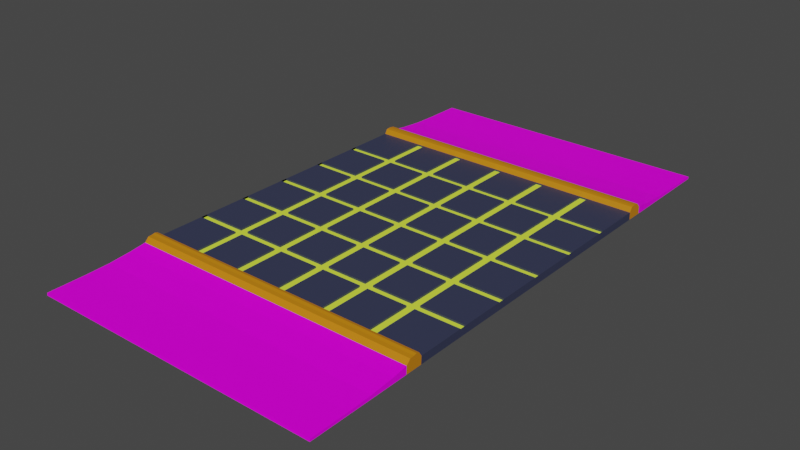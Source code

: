 # Source: EstradaPalha_o.blend  (saved by Blender 2.92.15; exported with 4.5.12 LTS)
import bpy
from mathutils import Matrix  # noqa: F401  (used for matrix-valued properties, if any)

bpy.ops.wm.read_factory_settings(use_empty=True)
scene = bpy.context.scene
scene.name = 'Scene'

# ---- collections
col_collection = bpy.data.collections.new('Collection'); scene.collection.children.link(col_collection)

# ---- images (referenced by path relative to the original .blend; pixels are not part of the script)
import os
ASSET_DIR = os.environ.get("B2B_ASSET_DIR", "")  # directory of the original .blend (textures are referenced by path, not embedded)
HERE = os.path.dirname(os.path.abspath(__file__))  # packed textures are extracted next to this script under _unpacked/

def load_image(name, relpath, width, height, colorspace="sRGB"):
    """Load a texture the original file referenced (path relative to the .blend, or extracted next to this script)."""
    p = next((c for c in (os.path.join(HERE, relpath), os.path.join(ASSET_DIR, relpath)) if relpath and os.path.exists(c)), "")
    if p:
        img = bpy.data.images.load(p, check_existing=True)
        img.name = name
    else:  # same state as the original file: an image datablock whose file is absent (Cycles renders it pink)
        img = bpy.data.images.new(name, width, height)
        img.source = "FILE"
        img.filepath = "//" + (relpath or name)
    img.colorspace_settings.name = colorspace
    return img
img_gramapalha_o_jpg = load_image('gramapalhaço.jpg', 'gramapalhaço.jpg', 1024, 1024, 'sRGB')

# ---- materials (node trees are filled in below, after node groups)
mat_grama = bpy.data.materials.new('Grama')
mat_grama.use_transparent_shadow = False
mat_cal_adatopo = bpy.data.materials.new('CalçadaTopo')
mat_cal_adatopo.use_transparent_shadow = False
mat_materiais = bpy.data.materials.new('Materiais')
mat_materiais.use_transparent_shadow = False
mat_materiais_002 = bpy.data.materials.new('Materiais.002')
mat_materiais_002.use_transparent_shadow = False

# ---- material node trees
mat_grama.use_nodes = True; mat_grama.node_tree.nodes.clear()
_N = mat_grama.node_tree.nodes; _L = mat_grama.node_tree.links
n0 = _N.new('ShaderNodeBsdfPrincipled'); n0.name = 'Principled BSDF'; n0.location = (-7, 371)
n0.distribution = 'GGX'
n0.subsurface_method = 'BURLEY'
n0.inputs[3].default_value = 1.45
n0.inputs[13].default_value = 0.09545
n0.inputs[20].default_value = 0.1755
n0.inputs[27].default_value = (0.0, 0.0, 0.0, 1.0)
n0.inputs[28].default_value = 1.0
n1 = _N.new('ShaderNodeOutputMaterial'); n1.name = 'Material Output'; n1.location = (306, 379)
n2 = _N.new('ShaderNodeTexImage'); n2.name = 'Textura de imagem'; n2.location = (-362, 358)
n2.image = img_gramapalha_o_jpg
n2.projection = 'BOX'
n2.interpolation = 'Cubic'
_L.new(n0.outputs[0], n1.inputs[0])
_L.new(n2.outputs[0], n0.inputs[0])
n1.is_active_output = True
mat_cal_adatopo.use_nodes = True; mat_cal_adatopo.node_tree.nodes.clear()
_N = mat_cal_adatopo.node_tree.nodes; _L = mat_cal_adatopo.node_tree.links
n0 = _N.new('ShaderNodeOutputMaterial'); n0.name = 'Material Output'; n0.location = (300, 300)
n1 = _N.new('ShaderNodeBsdfPrincipled'); n1.name = 'Principled BSDF'; n1.location = (10, 300)
n1.distribution = 'GGX'
n1.subsurface_method = 'BURLEY'
n1.inputs[0].default_value = (0.601, 0.2149, 0.002894, 1.0)
n1.inputs[3].default_value = 1.45
n1.inputs[27].default_value = (0.0, 0.0, 0.0, 1.0)
n1.inputs[28].default_value = 1.0
_L.new(n1.outputs[0], n0.inputs[0])
n0.is_active_output = True
mat_materiais.use_nodes = True; mat_materiais.node_tree.nodes.clear()
_N = mat_materiais.node_tree.nodes; _L = mat_materiais.node_tree.links
n0 = _N.new('ShaderNodeBsdfPrincipled'); n0.name = 'Principled BSDF'; n0.location = (10, 300)
n0.distribution = 'GGX'
n0.subsurface_method = 'BURLEY'
n0.inputs[0].default_value = (0.03535, 0.04116, 0.08511, 1.0)
n0.inputs[3].default_value = 1.45
n0.inputs[27].default_value = (0.0, 0.0, 0.0, 1.0)
n0.inputs[28].default_value = 1.0
n1 = _N.new('ShaderNodeOutputMaterial'); n1.name = 'Material Output'; n1.location = (300, 300)
_L.new(n0.outputs[0], n1.inputs[0])
n1.is_active_output = True
mat_materiais_002.use_nodes = True; mat_materiais_002.node_tree.nodes.clear()
_N = mat_materiais_002.node_tree.nodes; _L = mat_materiais_002.node_tree.links
n0 = _N.new('ShaderNodeBsdfPrincipled'); n0.name = 'Principled BSDF'; n0.location = (10, 300)
n0.distribution = 'GGX'
n0.subsurface_method = 'BURLEY'
n0.inputs[0].default_value = (0.8035, 1.0, 0.05877, 1.0)
n0.inputs[3].default_value = 1.45
n0.inputs[27].default_value = (0.0, 0.0, 0.0, 1.0)
n0.inputs[28].default_value = 1.0
n1 = _N.new('ShaderNodeOutputMaterial'); n1.name = 'Material Output'; n1.location = (300, 300)
_L.new(n0.outputs[0], n1.inputs[0])
n1.is_active_output = True

# ---- world
world_world = bpy.data.worlds.new('World'); scene.world = world_world
world_world.use_nodes = True; world_world.node_tree.nodes.clear()
_N = world_world.node_tree.nodes; _L = world_world.node_tree.links
n0 = _N.new('ShaderNodeOutputWorld'); n0.name = 'World Output'; n0.location = (300, 300)
n1 = _N.new('ShaderNodeBackground'); n1.name = 'Background'; n1.location = (10, 300)
n1.inputs[0].default_value = (0.05088, 0.05088, 0.05088, 1.0)
_L.new(n1.outputs[0], n0.inputs[0])
n0.is_active_output = True
world_world.color = (0.05088, 0.05088, 0.05088)
world_world.use_sun_shadow = False
world_world.sun_shadow_jitter_overblur = 0.0

# ---- meshes
me_cube_002 = bpy.data.meshes.new('Cube.002')
me_cube_002.from_pydata([(-9.59, -9.693, 1.0), (1.0, -9.681, 0.6025), (-9.59, -9.681, 0.6025), (1.0, -9.693, 1.0), (-9.59, -5.487, 1.0), (1.0, -5.487, 1.0), (-9.59, -5.801, 1.0), (-9.59, -6.642, 1.0), (-9.59, -7.483, 1.0), (-9.59, -8.324, 1.0), (1.0, -8.324, 1.0), (1.0, -7.483, 1.0), (1.0, -6.642, 1.0), (1.0, -5.801, 1.0), (1.0, -6.629, 0.07968), (1.0, -7.47, 0.4307), (1.0, -8.312, 0.5511), (-9.59, -8.312, 0.5511), (-9.59, -7.47, 0.4307), (-9.59, -6.629, 0.07968), (-9.59, -5.69, 1.0), (-9.59, -6.099, 1.0), (-9.59, -6.086, -0.2787), (1.0, -6.086, -0.2787), (1.0, -5.69, 1.0), (1.0, -6.099, 1.0), (-9.59, -5.589, 1.0), (1.0, -5.589, 1.0), (-9.59, -5.95, 1.0), (1.0, -5.95, 1.0), (-9.59, 9.693, 1.0), (1.0, 9.681, 0.6025), (-9.59, 9.681, 0.6025), (1.0, 9.693, 1.0), (-9.59, 5.487, 1.0), (1.0, 5.487, 1.0), (-9.59, 5.801, 1.0), (-9.59, 6.642, 1.0), (-9.59, 7.483, 1.0), (-9.59, 8.324, 1.0), (1.0, 8.324, 1.0), (1.0, 7.483, 1.0), (1.0, 6.642, 1.0), (1.0, 5.801, 1.0), (1.0, 6.629, 0.07968), (1.0, 7.47, 0.4307), (1.0, 8.312, 0.5511), (-9.59, 8.312, 0.5511), (-9.59, 7.47, 0.4307), (-9.59, 6.629, 0.07968), (-9.59, 5.69, 1.0), (-9.59, 6.099, 1.0), (-9.59, 6.086, -0.2787), (1.0, 6.086, -0.2787), (1.0, 5.69, 1.0), (1.0, 6.099, 1.0), (-9.59, 5.589, 1.0), (1.0, 5.589, 1.0), (-9.59, 5.95, 1.0), (1.0, 5.95, 1.0)], [], [(0, 2, 1, 3), (6, 13, 24, 20), (2, 0, 9, 17), (17, 9, 8, 18), (18, 8, 7, 19), (3, 1, 16, 10), (10, 16, 15, 11), (11, 15, 14, 12), (1, 2, 17, 16), (16, 17, 18, 15), (15, 18, 19, 14), (0, 3, 10, 9), (9, 10, 11, 8), (8, 11, 12, 7), (28, 29, 13, 6), (7, 12, 25, 21), (19, 7, 21, 22), (14, 19, 22, 23), (26, 27, 5, 4), (12, 14, 23, 25), (20, 24, 27, 26), (21, 25, 29, 28), (30, 33, 31, 32), (36, 50, 54, 43), (32, 47, 39, 30), (47, 48, 38, 39), (48, 49, 37, 38), (33, 40, 46, 31), (40, 41, 45, 46), (41, 42, 44, 45), (31, 46, 47, 32), (46, 45, 48, 47), (45, 44, 49, 48), (30, 39, 40, 33), (39, 38, 41, 40), (38, 37, 42, 41), (58, 36, 43, 59), (37, 51, 55, 42), (49, 52, 51, 37), (44, 53, 52, 49), (56, 34, 35, 57), (42, 55, 53, 44), (50, 56, 57, 54), (51, 58, 59, 55)])
_uv = me_cube_002.uv_layers.new(name='UVMap')
_uv.uv.foreach_set('vector', [0.2815, 0.5134, 0.2815, 0.4929, 0.8278, 0.4929, 0.8278, 0.5134, 0.2751, 0.2008, 0.8213, 0.2008, 0.8213, 0.2065, 0.2751, 0.2065, 0.0006624, 0.4938, 0.0, 0.5143, 0.07061, 0.5143, 0.07127, 0.4912, 0.07127, 0.4912, 0.07061, 0.5143, 0.114, 0.5143, 0.1147, 0.4849, 0.1147, 0.4849, 0.114, 0.5143, 0.1574, 0.5143, 0.1581, 0.4668, 0.5427, 0.2348, 0.5344, 0.2347, 0.4509, 0.01689, 0.5745, 0.0001005, 0.625, 0.5186, 0.375, 0.5186, 0.375, 0.5186, 0.625, 0.5186, 0.625, 0.5186, 0.375, 0.5186, 0.375, 0.5186, 0.625, 0.5186, 0.8213, 0.0006624, 0.2751, 0.0006624, 0.2751, 0.07127, 0.8213, 0.07127, 0.8213, 0.07127, 0.2751, 0.07127, 0.2751, 0.1147, 0.8213, 0.1147, 0.8213, 0.1147, 0.2751, 0.1147, 0.2751, 0.1581, 0.8213, 0.1581, 0.2815, -0.005512, 0.8278, -0.005512, 0.8278, 0.0651, 0.2815, 0.0651, 0.2751, 0.07061, 0.8213, 0.07061, 0.8213, 0.114, 0.2751, 0.114, 0.2751, 0.114, 0.8213, 0.114, 0.8213, 0.1574, 0.2751, 0.1574, 0.2751, 0.1931, 0.8213, 0.1931, 0.8213, 0.2008, 0.2751, 0.2008, 0.2751, 0.1574, 0.8213, 0.1574, 0.8213, 0.1854, 0.2751, 0.1854, 0.1581, 0.4668, 0.1574, 0.5143, 0.1854, 0.5143, 0.1861, 0.4483, 0.8213, 0.1581, 0.2751, 0.1581, 0.2751, 0.1861, 0.8213, 0.1861, 0.2751, 0.2117, 0.8213, 0.2117, 0.8213, 0.217, 0.2751, 0.217, 0.1574, 0.5143, 0.1581, 0.4668, 0.1861, 0.4483, 0.1854, 0.5143, 0.2751, 0.2065, 0.8213, 0.2065, 0.8213, 0.2117, 0.2751, 0.2117, 0.2751, 0.1854, 0.8213, 0.1854, 0.8213, 0.1931, 0.2751, 0.1931, 0.625, 0.2314, 0.625, 0.5186, 0.375, 0.5186, 0.375, 0.2314, 0.2751, 0.7992, 0.2751, 0.7935, 0.8213, 0.7935, 0.8213, 0.7992, 0.9993, 0.4938, 0.9287, 0.4912, 0.9294, 0.5143, 1.0, 0.5143, 0.9287, 0.4912, 0.8853, 0.4849, 0.886, 0.5143, 0.9294, 0.5143, 0.8853, 0.4849, 0.8419, 0.4668, 0.8426, 0.5143, 0.886, 0.5143, 0.625, 0.5186, 0.625, 0.5186, 0.375, 0.5186, 0.375, 0.5186, 0.625, 0.5186, 0.625, 0.5186, 0.375, 0.5186, 0.375, 0.5186, 0.625, 0.5186, 0.625, 0.5186, 0.375, 0.5186, 0.375, 0.5186, 0.8213, 0.9993, 0.8213, 0.9287, 0.2751, 0.9287, 0.2751, 0.9993, 0.8213, 0.9287, 0.8213, 0.8853, 0.2751, 0.8853, 0.2751, 0.9287, 0.8213, 0.8853, 0.8213, 0.8419, 0.2751, 0.8419, 0.2751, 0.8853, 0.2815, 0.9945, 0.2815, 0.9239, 0.8278, 0.9239, 0.8278, 0.9945, 0.2751, 0.9294, 0.2751, 0.886, 0.8213, 0.886, 0.8213, 0.9294, 0.2751, 0.886, 0.2751, 0.8426, 0.8213, 0.8426, 0.8213, 0.886, 0.2751, 0.8069, 0.2751, 0.7992, 0.8213, 0.7992, 0.8213, 0.8069, 0.2751, 0.8426, 0.2751, 0.8146, 0.8213, 0.8146, 0.8213, 0.8426, 0.8419, 0.4668, 0.8139, 0.4483, 0.8146, 0.5143, 0.8426, 0.5143, 0.8213, 0.8419, 0.8213, 0.8139, 0.2751, 0.8139, 0.2751, 0.8419, 0.2751, 0.7883, 0.2751, 0.783, 0.8213, 0.783, 0.8213, 0.7883, 0.8426, 0.5143, 0.8146, 0.5143, 0.8139, 0.4483, 0.8419, 0.4668, 0.2751, 0.7935, 0.2751, 0.7883, 0.8213, 0.7883, 0.8213, 0.7935, 0.2751, 0.8146, 0.2751, 0.8069, 0.8213, 0.8069, 0.8213, 0.8146])
me_cube_002.materials.append(mat_grama)
me_cube_002.use_remesh_preserve_volume = False
me_cube_002.use_remesh_preserve_attributes = False
me_cube_002.use_mirror_vertex_groups = False
me_cube_002.update()
me_cube_004 = bpy.data.meshes.new('Cube.004')
me_cube_004.from_pydata([(-9.59, -5.487, 1.0), (1.0, -5.487, 1.0), (1.0, -5.474, -0.2787), (-9.59, -5.474, -0.2787), (-9.59, -5.801, 1.0), (1.0, -5.801, 1.0), (1.0, -5.788, -1.054), (-9.59, -5.788, -1.054), (-9.59, -5.69, 1.0), (-9.59, -6.099, 1.0), (-9.59, -5.677, -1.161), (-9.59, -6.086, -0.2787), (1.0, -5.677, -1.161), (1.0, -6.086, -0.2787), (1.0, -5.69, 1.0), (1.0, -6.099, 1.0), (-9.59, -5.589, 1.0), (-9.59, -5.576, -1.054), (1.0, -5.576, -1.054), (1.0, -5.589, 1.0), (-9.59, -5.95, 1.0), (1.0, -5.95, 1.0), (1.0, -5.937, -1.008), (-9.59, -5.937, -1.008), (-9.59, 5.487, 1.0), (1.0, 5.487, 1.0), (1.0, 5.474, -0.2787), (-9.59, 5.474, -0.2787), (-9.59, 5.801, 1.0), (1.0, 5.801, 1.0), (1.0, 5.788, -1.107), (-9.59, 5.788, -1.107), (-9.59, 5.69, 1.0), (-9.59, 6.099, 1.0), (-9.59, 5.677, -1.108), (-9.59, 6.086, -0.2787), (1.0, 5.677, -1.108), (1.0, 6.086, -0.2787), (1.0, 5.69, 1.0), (1.0, 6.099, 1.0), (-9.59, 5.589, 1.0), (-9.59, 5.576, -1.054), (1.0, 5.576, -1.054), (1.0, 5.589, 1.0), (-9.59, 5.95, 1.0), (1.0, 5.95, 1.0), (1.0, 5.937, -1.008), (-9.59, 5.937, -1.008)], [], [(6, 7, 10, 12), (5, 6, 12, 14), (7, 4, 8, 10), (23, 20, 4, 7), (21, 22, 6, 5), (22, 23, 7, 6), (17, 16, 0, 3), (18, 17, 3, 2), (19, 18, 2, 1), (14, 12, 18, 19), (12, 10, 17, 18), (10, 8, 16, 17), (13, 11, 23, 22), (15, 13, 22, 21), (11, 9, 20, 23), (30, 36, 34, 31), (29, 38, 36, 30), (31, 34, 32, 28), (47, 31, 28, 44), (45, 29, 30, 46), (46, 30, 31, 47), (41, 27, 24, 40), (42, 26, 27, 41), (43, 25, 26, 42), (38, 43, 42, 36), (36, 42, 41, 34), (34, 41, 40, 32), (37, 46, 47, 35), (39, 45, 46, 37), (35, 47, 44, 33)])
_uv = me_cube_004.uv_layers.new(name='UVMap')
_uv.uv.foreach_set('vector', [0.375, 0.5186, 0.375, 0.2314, 0.375, 0.2314, 0.375, 0.5186, 0.625, 0.5186, 0.375, 0.5186, 0.375, 0.5186, 0.625, 0.5186, 0.375, 0.2314, 0.625, 0.2314, 0.625, 0.2314, 0.375, 0.2314, 0.375, 0.2314, 0.625, 0.2314, 0.625, 0.2314, 0.375, 0.2314, 0.625, 0.5186, 0.375, 0.5186, 0.375, 0.5186, 0.625, 0.5186, 0.375, 0.5186, 0.375, 0.2314, 0.375, 0.2314, 0.375, 0.5186, 0.375, 0.2314, 0.625, 0.2314, 0.625, 0.2314, 0.375, 0.2314, 0.375, 0.5186, 0.375, 0.2314, 0.375, 0.2314, 0.375, 0.5186, 0.625, 0.5186, 0.375, 0.5186, 0.375, 0.5186, 0.625, 0.5186, 0.625, 0.5186, 0.375, 0.5186, 0.375, 0.5186, 0.625, 0.5186, 0.375, 0.5186, 0.375, 0.2314, 0.375, 0.2314, 0.375, 0.5186, 0.375, 0.2314, 0.625, 0.2314, 0.625, 0.2314, 0.375, 0.2314, 0.375, 0.5186, 0.375, 0.2314, 0.375, 0.2314, 0.375, 0.5186, 0.625, 0.5186, 0.375, 0.5186, 0.375, 0.5186, 0.625, 0.5186, 0.375, 0.2314, 0.625, 0.2314, 0.625, 0.2314, 0.375, 0.2314, 0.375, 0.5186, 0.375, 0.5186, 0.375, 0.2314, 0.375, 0.2314, 0.625, 0.5186, 0.625, 0.5186, 0.375, 0.5186, 0.375, 0.5186, 0.375, 0.2314, 0.375, 0.2314, 0.625, 0.2314, 0.625, 0.2314, 0.375, 0.2314, 0.375, 0.2314, 0.625, 0.2314, 0.625, 0.2314, 0.625, 0.5186, 0.625, 0.5186, 0.375, 0.5186, 0.375, 0.5186, 0.375, 0.5186, 0.375, 0.5186, 0.375, 0.2314, 0.375, 0.2314, 0.375, 0.2314, 0.375, 0.2314, 0.625, 0.2314, 0.625, 0.2314, 0.375, 0.5186, 0.375, 0.5186, 0.375, 0.2314, 0.375, 0.2314, 0.625, 0.5186, 0.625, 0.5186, 0.375, 0.5186, 0.375, 0.5186, 0.625, 0.5186, 0.625, 0.5186, 0.375, 0.5186, 0.375, 0.5186, 0.375, 0.5186, 0.375, 0.5186, 0.375, 0.2314, 0.375, 0.2314, 0.375, 0.2314, 0.375, 0.2314, 0.625, 0.2314, 0.625, 0.2314, 0.375, 0.5186, 0.375, 0.5186, 0.375, 0.2314, 0.375, 0.2314, 0.625, 0.5186, 0.625, 0.5186, 0.375, 0.5186, 0.375, 0.5186, 0.375, 0.2314, 0.375, 0.2314, 0.625, 0.2314, 0.625, 0.2314])
me_cube_004.materials.append(mat_cal_adatopo)
me_cube_004.use_remesh_preserve_volume = False
me_cube_004.use_remesh_preserve_attributes = False
me_cube_004.use_mirror_vertex_groups = False
me_cube_004.update()
me_cube_005 = bpy.data.meshes.new('Cube.005')
me_cube_005.from_pydata([(-9.59, -5.487, 1.0), (1.0, -5.487, 1.0), (1.0, -5.474, -0.2787), (-9.59, -5.474, -0.2787), (-9.59, 5.487, 1.0), (1.0, 5.487, 1.0), (1.0, 5.474, -0.2787), (-9.59, 5.474, -0.2787), (1.0, 3.658, 1.0), (1.0, 1.829, 1.0), (1.0, 0.0, 1.0), (1.0, -1.829, 1.0), (1.0, -3.658, 1.0), (-9.59, 3.658, 1.0), (-9.59, 1.829, 1.0), (-9.59, 0.0, 1.0), (-9.59, -1.829, 1.0), (-9.59, -3.658, 1.0), (-9.59, 3.65, 0.02753), (-9.59, 1.825, 0.02753), (-9.59, 0.0, 0.02753), (-9.59, -1.825, 0.02753), (-9.59, -3.65, 0.02753), (-0.765, -5.474, -0.2787), (-2.53, -5.474, -0.2787), (-4.295, -5.474, -0.2787), (-6.06, -5.474, -0.2787), (-7.825, -5.474, -0.2787), (-0.765, 5.474, -0.2787), (-2.53, 5.474, -0.2787), (-4.295, 5.474, -0.2787), (-6.06, 5.474, -0.2787), (-7.825, 5.474, -0.2787), (-9.59, 3.77, 0.02753), (-9.59, 3.529, 0.02753), (-9.59, 1.704, 0.02753), (-9.59, 1.946, 0.02753), (-9.59, -0.1207, 0.02753), (-9.59, 0.1207, 0.02753), (-9.59, -1.946, 0.02753), (-9.59, -1.704, 0.02753), (-9.59, -3.77, 0.02753), (-9.59, -3.529, 0.02753), (-9.59, 3.779, 1.0), (-9.59, 3.537, 1.0), (-9.59, 1.708, 1.0), (-9.59, 1.95, 1.0), (-9.59, -0.121, 1.0), (-6.207, -1.946, 0.02753), (-9.59, 0.121, 1.0), (-9.59, -1.95, 1.0), (-5.913, -1.946, -0.2787), (-9.59, -1.708, 1.0), (-9.59, -3.779, 1.0), (-9.59, -3.537, 1.0), (1.0, 3.779, 1.0), (1.0, 3.537, 1.0), (1.0, 3.77, 0.02753), (1.0, 3.529, 0.02753), (1.0, 1.708, 1.0), (-7.678, -1.946, 0.02753), (1.0, 1.95, 1.0), (1.0, 1.704, 0.02753), (1.0, 1.946, 0.02753), (1.0, -0.121, 1.0), (-7.972, -1.946, 0.02753), (1.0, 0.121, 1.0), (1.0, -0.1207, 0.02753), (1.0, 0.1207, 0.02753), (1.0, -1.95, 1.0), (1.0, -1.708, 1.0), (1.0, -1.946, 0.02753), (1.0, -1.704, 0.02753), (1.0, -3.779, 1.0), (1.0, -3.537, 1.0), (1.0, -3.77, 0.02753), (1.0, -3.529, 0.02753), (-4.148, -1.946, -0.2787), (-4.442, -1.946, -0.2787), (-2.383, -1.946, -0.2787), (-2.677, -1.946, -0.2787), (-0.618, -1.946, -0.2787), (-0.9121, -1.946, -0.2787), (-7.972, -0.1207, -0.2787), (-7.678, -0.1207, -0.2787), (-5.913, -0.1207, -0.2787), (-6.207, -0.1207, -0.2787), (-4.148, -0.1207, -0.2787), (-4.442, -0.1207, -0.2787), (-2.383, -0.1207, -0.2787), (-2.677, -0.1207, -0.2787), (-0.618, -0.1207, -0.2787), (-0.9121, -0.1207, -0.2787), (-7.972, 1.704, -0.2787), (-7.678, 1.704, -0.2787), (-5.913, 1.704, -0.2787), (-6.207, 1.704, -0.2787), (-4.148, 1.704, -0.2787), (-4.442, 1.704, -0.2787), (-2.383, 1.704, -0.2787), (-2.677, 1.704, -0.2787), (-0.618, 1.704, -0.2787), (-0.9121, 1.704, -0.2787), (-7.972, 3.529, -0.2787), (-7.678, 3.529, -0.2787), (-5.913, 3.529, -0.2787), (-6.207, 3.529, -0.2787), (-4.148, 3.529, -0.2787), (-4.442, 3.529, -0.2787), (-2.383, 3.529, -0.2787), (-2.677, 3.529, -0.2787), (-0.618, 3.529, -0.2787), (-0.9121, 3.529, -0.2787), (-7.678, 3.77, -0.2787), (-7.972, 3.77, -0.2787), (-5.913, 3.77, -0.2787), (-6.207, 3.77, -0.2787), (-4.148, 3.77, -0.2787), (-4.442, 3.77, -0.2787), (-2.383, 3.77, -0.2787), (-2.677, 3.77, -0.2787), (-0.618, 3.77, -0.2787), (-0.9121, 3.77, -0.2787), (-7.972, -3.77, -0.2787), (-7.678, -3.77, -0.2787), (-5.913, -3.77, -0.2787), (-6.207, -3.77, -0.2787), (-4.148, -3.77, -0.2787), (-4.442, -3.77, -0.2787), (-2.383, -3.77, -0.2787), (-2.677, -3.77, -0.2787), (-0.618, -3.77, -0.2787), (-0.9121, -3.77, -0.2787), (-7.972, 5.474, -0.2787), (-7.678, 5.474, -0.2787), (-7.678, 1.946, -0.2787), (-7.972, 1.946, -0.2787), (-7.678, 0.1207, -0.2787), (-7.972, 0.1207, -0.2787), (-7.678, -1.704, -0.2787), (-7.972, -1.704, -0.2787), (-7.678, -3.529, -0.2787), (-7.972, -3.529, -0.2787), (-7.972, -5.474, -0.2787), (-7.678, -5.474, -0.2787), (-0.618, 5.474, -0.2787), (-0.9121, 5.474, -0.2787), (-0.618, 1.946, -0.2787), (-0.9121, 1.946, -0.2787), (-2.677, 5.474, -0.2787), (-2.383, 5.474, -0.2787), (-2.677, 1.946, -0.2787), (-2.383, 1.946, -0.2787), (-4.442, 5.474, -0.2787), (-4.148, 5.474, -0.2787), (-4.442, 1.946, -0.2787), (-4.148, 1.946, -0.2787), (-6.207, 5.474, -0.2787), (-5.913, 5.474, -0.2787), (-6.207, 1.946, -0.2787), (-5.913, 1.946, -0.2787), (-0.618, 0.1207, -0.2787), (-0.9121, 0.1207, -0.2787), (-2.677, 0.1207, -0.2787), (-2.383, 0.1207, -0.2787), (-4.442, 0.1207, -0.2787), (-4.148, 0.1207, -0.2787), (-6.207, 0.1207, -0.2787), (-5.913, 0.1207, -0.2787), (-0.618, -1.704, -0.2787), (-0.9121, -1.704, -0.2787), (-2.677, -1.704, -0.2787), (-2.383, -1.704, -0.2787), (-4.442, -1.704, -0.2787), (-4.148, -1.704, -0.2787), (-6.207, -1.704, -0.2787), (-5.913, -1.704, -0.2787), (-0.618, -3.529, -0.2787), (-0.9121, -3.529, -0.2787), (-2.677, -3.529, -0.2787), (-2.383, -3.529, -0.2787), (-4.442, -3.529, -0.2787), (-4.148, -3.529, -0.2787), (-6.207, -3.529, -0.2787), (-5.913, -3.529, -0.2787), (-0.618, -5.474, -0.2787), (-0.9121, -5.474, -0.2787), (-2.677, -5.474, -0.2787), (-2.383, -5.474, -0.2787), (-4.442, -5.474, -0.2787), (-4.148, -5.474, -0.2787), (-6.207, -5.474, -0.2787), (-5.913, -5.474, -0.2787), (-7.825, -5.474, 0.02753), (-7.972, -5.474, 0.02753), (-7.825, 5.474, 0.02753), (-7.972, 5.474, 0.02753), (1.0, 3.65, -0.2787), (1.0, 3.77, -0.2787), (-9.59, -3.65, -0.2787), (-9.59, -3.77, -0.2787), (1.0, -3.77, -0.2787), (1.0, -3.65, -0.2787), (1.0, -1.946, -0.2787), (1.0, -1.825, -0.2787), (1.0, -0.1207, -0.2787), (1.0, 0.0, -0.2787), (1.0, 1.704, -0.2787), (1.0, 1.825, -0.2787), (1.0, 3.529, -0.2787), (-9.59, 3.77, -0.2787), (-9.59, 3.65, -0.2787), (-9.59, 3.529, -0.2787), (-9.59, 1.825, -0.2787), (-9.59, 1.704, -0.2787), (-9.59, 0.0, -0.2787), (-9.59, -0.1207, -0.2787), (-9.59, -1.825, -0.2787), (-9.59, -1.946, -0.2787), (-7.678, -1.946, -0.2787), (-6.207, -1.946, -0.2787), (-0.618, -5.474, 0.02753), (-0.765, -5.474, 0.02753), (-0.9121, -5.474, 0.02753), (-2.53, -5.474, 0.02753), (-2.677, -5.474, 0.02753), (-4.295, -5.474, 0.02753), (-4.442, -5.474, 0.02753), (-7.678, -5.474, 0.02753), (-0.618, 5.474, 0.02753), (-0.765, 5.474, 0.02753), (-0.9121, 5.474, 0.02753), (-2.53, 5.474, 0.02753), (-2.677, 5.474, 0.02753), (-4.295, 5.474, 0.02753), (-4.442, 5.474, 0.02753), (-7.678, 5.474, 0.02753), (-9.59, 1.946, -0.2787), (-9.59, 0.1207, -0.2787), (-9.59, -1.704, -0.2787), (-9.59, -3.529, -0.2787), (-7.972, -1.946, -0.2787), (1.0, 1.946, -0.2787), (1.0, 0.1207, -0.2787), (1.0, -1.704, -0.2787), (1.0, -3.529, -0.2787), (-5.913, -1.946, 0.02753), (-4.442, -1.946, 0.02753), (-4.148, -1.946, 0.02753), (-2.677, -1.946, 0.02753), (-0.618, -1.946, 0.02753), (-2.383, -1.946, 0.02753), (-0.9121, -1.946, 0.02753), (-7.972, -0.1207, 0.02753), (-7.678, -0.1207, 0.02753), (-6.207, -0.1207, 0.02753), (-5.913, -0.1207, 0.02753), (-4.442, -0.1207, 0.02753), (-4.148, -0.1207, 0.02753), (-2.677, -0.1207, 0.02753), (-0.618, -0.1207, 0.02753), (-2.383, -0.1207, 0.02753), (-0.9121, -0.1207, 0.02753), (-7.972, 1.704, 0.02753), (-7.678, 1.704, 0.02753), (-6.207, 1.704, 0.02753), (-5.913, 1.704, 0.02753), (-4.442, 1.704, 0.02753), (-4.148, 1.704, 0.02753), (-2.677, 1.704, 0.02753), (-0.618, 1.704, 0.02753), (-2.383, 1.704, 0.02753), (-0.9121, 1.704, 0.02753), (-7.972, 3.529, 0.02753), (-7.678, 3.529, 0.02753), (-6.207, 3.529, 0.02753), (-5.913, 3.529, 0.02753), (-4.442, 3.529, 0.02753), (-4.148, 3.529, 0.02753), (-2.677, 3.529, 0.02753), (-0.618, 3.529, 0.02753), (-2.383, 3.529, 0.02753), (-0.9121, 3.529, 0.02753), (-7.972, 3.77, 0.02753), (-7.678, 3.77, 0.02753), (-6.207, 3.77, 0.02753), (-5.913, 3.77, 0.02753), (-4.442, 3.77, 0.02753), (-4.148, 3.77, 0.02753), (-2.677, 3.77, 0.02753), (-0.618, 3.77, 0.02753), (-2.383, 3.77, 0.02753), (-0.9121, 3.77, 0.02753), (-7.972, -3.77, 0.02753), (-7.678, -3.77, 0.02753), (-6.207, -3.77, 0.02753), (-5.913, -3.77, 0.02753), (-4.442, -3.77, 0.02753), (-4.148, -3.77, 0.02753), (-2.677, -3.77, 0.02753), (-0.618, -3.77, 0.02753), (-2.383, -3.77, 0.02753), (-0.9121, -3.77, 0.02753), (-6.06, 5.474, 0.02753), (-6.207, 5.474, 0.02753), (-7.972, 1.946, 0.02753), (-7.972, 0.1207, 0.02753), (-7.972, -1.704, 0.02753), (-7.972, -3.529, 0.02753), (-6.06, -5.474, 0.02753), (-6.207, -5.474, 0.02753), (-2.383, 5.474, 0.02753), (-0.618, 1.946, 0.02753), (-4.148, 5.474, 0.02753), (-0.9121, 1.946, 0.02753), (-2.383, 1.946, 0.02753), (-5.913, 5.474, 0.02753), (-2.677, 1.946, 0.02753), (-4.148, 1.946, 0.02753), (-7.678, 1.946, 0.02753), (-6.207, 1.946, 0.02753), (-4.442, 1.946, 0.02753), (-5.913, 1.946, 0.02753), (-0.618, 0.1207, 0.02753), (-0.9121, 0.1207, 0.02753), (-2.383, 0.1207, 0.02753), (-2.677, 0.1207, 0.02753), (-4.148, 0.1207, 0.02753), (-7.678, 0.1207, 0.02753), (-6.207, 0.1207, 0.02753), (-4.442, 0.1207, 0.02753), (-5.913, 0.1207, 0.02753), (-0.618, -1.704, 0.02753), (-0.9121, -1.704, 0.02753), (-2.383, -1.704, 0.02753), (-2.677, -1.704, 0.02753), (-4.148, -1.704, 0.02753), (-7.678, -1.704, 0.02753), (-6.207, -1.704, 0.02753), (-4.442, -1.704, 0.02753), (-5.913, -1.704, 0.02753), (-0.618, -3.529, 0.02753), (-0.9121, -3.529, 0.02753), (-2.383, -3.529, 0.02753), (-2.677, -3.529, 0.02753), (-4.148, -3.529, 0.02753), (-7.678, -3.529, 0.02753), (-6.207, -3.529, 0.02753), (-4.442, -3.529, 0.02753), (-5.913, -3.529, 0.02753), (-2.383, -5.474, 0.02753), (-4.148, -5.474, 0.02753), (-5.913, -5.474, 0.02753)], [], [(12, 17, 53, 0, 1, 73), (202, 12, 73, 201), (17, 199, 200, 53), (43, 210, 211, 13), (13, 211, 212, 44), (14, 213, 214, 45), (15, 215, 216, 47), (16, 217, 218, 50), (198, 55, 8, 197), (197, 8, 56, 209), (208, 9, 59, 207), (206, 10, 64, 205), (204, 11, 69, 203), (5, 4, 43, 13, 8, 55), (8, 13, 44, 46, 14, 9, 61, 56), (9, 14, 45, 49, 15, 10, 66, 59), (10, 15, 47, 52, 16, 11, 70, 64), (11, 16, 50, 54, 17, 12, 74, 69), (46, 237, 213, 14), (49, 238, 215, 15), (52, 239, 217, 16), (54, 240, 199, 17), (53, 200, 3, 0), (4, 7, 210, 43), (44, 212, 237, 46), (45, 214, 238, 49), (47, 216, 239, 52), (50, 218, 240, 54), (242, 61, 9, 208), (6, 5, 55, 198), (243, 66, 10, 206), (209, 56, 61, 242), (244, 70, 11, 204), (207, 59, 66, 243), (245, 74, 12, 202), (205, 64, 70, 244), (201, 73, 1, 2), (203, 69, 74, 245), (81, 203, 245, 177), (91, 205, 244, 169), (101, 207, 243, 161), (111, 209, 242, 147), (7, 133, 114, 210), (131, 201, 2, 185), (134, 157, 116, 113), (212, 103, 136, 237), (214, 93, 138, 238), (216, 83, 140, 239), (218, 241, 142, 240), (200, 123, 143, 3), (145, 6, 198, 121), (109, 112, 148, 152), (150, 146, 122, 119), (107, 110, 151, 156), (154, 149, 120, 117), (105, 108, 155, 160), (158, 153, 118, 115), (104, 106, 159, 135), (99, 102, 162, 164), (97, 100, 163, 166), (95, 98, 165, 168), (94, 96, 167, 137), (89, 92, 170, 172), (87, 90, 171, 174), (85, 88, 173, 176), (84, 86, 175, 139), (79, 82, 178, 180), (77, 80, 179, 182), (51, 78, 181, 184), (219, 220, 183, 141), (129, 132, 186, 188), (127, 130, 187, 190), (125, 128, 189, 192), (124, 126, 191, 144), (194, 193, 27, 143), (195, 196, 133, 32), (22, 41, 200, 199), (33, 18, 211, 210), (18, 34, 212, 211), (19, 35, 214, 213), (20, 37, 216, 215), (21, 39, 218, 217), (60, 48, 220, 219), (222, 221, 185, 23), (223, 222, 23, 186), (225, 224, 24, 187), (227, 226, 25, 189), (193, 228, 144, 27), (229, 230, 28, 145), (230, 231, 146, 28), (232, 233, 149, 29), (234, 235, 153, 30), (236, 195, 32, 134), (36, 19, 213, 237), (38, 20, 215, 238), (40, 21, 217, 239), (42, 22, 199, 240), (39, 65, 241, 218), (246, 247, 78, 51), (248, 249, 80, 77), (250, 71, 203, 81), (251, 252, 82, 79), (37, 253, 83, 216), (254, 255, 86, 84), (256, 257, 88, 85), (258, 259, 90, 87), (260, 67, 205, 91), (261, 262, 92, 89), (35, 263, 93, 214), (264, 265, 96, 94), (266, 267, 98, 95), (268, 269, 100, 97), (270, 62, 207, 101), (271, 272, 102, 99), (34, 273, 103, 212), (274, 275, 106, 104), (276, 277, 108, 105), (278, 279, 110, 107), (280, 58, 209, 111), (281, 282, 112, 109), (283, 33, 210, 114), (285, 284, 113, 116), (287, 286, 115, 118), (289, 288, 117, 120), (57, 290, 121, 198), (292, 291, 119, 122), (41, 293, 123, 200), (294, 295, 126, 124), (296, 297, 128, 125), (298, 299, 130, 127), (300, 75, 201, 131), (301, 302, 132, 129), (303, 304, 157, 31), (305, 36, 237, 136), (306, 38, 238, 138), (307, 40, 239, 140), (308, 42, 240, 142), (310, 309, 26, 191), (311, 232, 29, 150), (63, 312, 147, 242), (313, 234, 30, 154), (314, 315, 152, 148), (316, 303, 31, 158), (317, 318, 156, 151), (320, 319, 135, 159), (321, 322, 160, 155), (68, 323, 161, 243), (324, 325, 164, 162), (326, 327, 166, 163), (329, 328, 137, 167), (330, 331, 168, 165), (72, 332, 169, 244), (333, 334, 172, 170), (335, 336, 174, 171), (338, 337, 139, 175), (339, 340, 176, 173), (76, 341, 177, 245), (342, 343, 180, 178), (344, 345, 182, 179), (347, 346, 141, 183), (348, 349, 184, 181), (224, 350, 188, 24), (226, 351, 190, 25), (309, 352, 192, 26), (346, 60, 219, 141), (349, 246, 51, 184), (345, 248, 77, 182), (343, 251, 79, 180), (341, 250, 81, 177), (337, 254, 84, 139), (340, 256, 85, 176), (336, 258, 87, 174), (334, 261, 89, 172), (332, 260, 91, 169), (328, 264, 94, 137), (331, 266, 95, 168), (327, 268, 97, 166), (325, 271, 99, 164), (323, 270, 101, 161), (319, 274, 104, 135), (322, 276, 105, 160), (318, 278, 107, 156), (315, 281, 109, 152), (312, 280, 111, 147), (196, 283, 114, 133), (304, 285, 116, 157), (235, 287, 118, 153), (233, 289, 120, 149), (231, 292, 122, 146), (228, 294, 124, 144), (352, 296, 125, 192), (351, 298, 127, 190), (350, 301, 129, 188), (221, 300, 131, 185), (284, 236, 134, 113), (273, 305, 136, 103), (263, 306, 138, 93), (253, 307, 140, 83), (65, 308, 142, 241), (293, 194, 143, 123), (290, 229, 145, 121), (282, 314, 148, 112), (291, 311, 150, 119), (279, 317, 151, 110), (288, 313, 154, 117), (277, 321, 155, 108), (286, 316, 158, 115), (275, 320, 159, 106), (272, 324, 162, 102), (269, 326, 163, 100), (267, 330, 165, 98), (265, 329, 167, 96), (262, 333, 170, 92), (259, 335, 171, 90), (257, 339, 173, 88), (255, 338, 175, 86), (252, 342, 178, 82), (249, 344, 179, 80), (247, 348, 181, 78), (48, 347, 183, 220), (302, 223, 186, 132), (299, 225, 187, 130), (297, 227, 189, 128), (295, 310, 191, 126)])
_uv = me_cube_005.uv_layers.new(name='UVMap')
_uv.uv.foreach_set('vector', [0.9412, 0.184, -0.02376, 0.184, -0.02376, 0.173, -0.02376, 0.01735, 0.9412, 0.01735, 0.9412, 0.173, 0.1848, 0.4818, 0.184, 0.5983, 0.173, 0.5983, 0.1738, 0.4818, 0.6219, 0.3057, 0.6179, 0.3179, 0.6206, 0.3202, 0.6246, 0.3081, 0.3653, 0.3175, 0.3695, 0.3292, 0.372, 0.3269, 0.3678, 0.3149, 0.3678, 0.3149, 0.372, 0.3269, 0.3746, 0.3245, 0.3705, 0.3123, 0.4185, 0.276, 0.422, 0.2913, 0.4262, 0.2892, 0.4228, 0.2737, 0.4933, 0.2546, 0.4937, 0.2718, 0.4988, 0.2717, 0.4987, 0.2545, 0.5694, 0.2702, 0.5663, 0.2857, 0.5705, 0.2875, 0.5737, 0.2722, 0.8609, 0.4818, 0.8617, 0.5983, 0.8507, 0.5983, 0.8499, 0.4818, 0.8499, 0.4818, 0.8507, 0.5983, 0.8397, 0.5983, 0.8389, 0.4818, 0.6836, 0.4818, 0.684, 0.5983, 0.673, 0.5983, 0.6726, 0.4818, 0.5173, 0.4818, 0.5173, 0.5983, 0.5063, 0.5983, 0.5063, 0.4818, 0.3511, 0.4818, 0.3507, 0.5983, 0.3397, 0.5983, 0.3401, 0.4818, 0.9412, 1.017, -0.02376, 1.017, -0.02376, 0.8617, -0.02376, 0.8507, 0.9412, 0.8507, 0.9412, 0.8617, 0.9412, 0.8507, -0.02376, 0.8507, -0.02376, 0.8397, -0.02376, 0.695, -0.02376, 0.684, 0.9412, 0.684, 0.9412, 0.695, 0.9412, 0.8397, 0.9412, 0.684, -0.02376, 0.684, -0.02376, 0.673, -0.02376, 0.5284, -0.02376, 0.5173, 0.9412, 0.5173, 0.9412, 0.5284, 0.9412, 0.673, 0.9412, 0.5173, -0.02376, 0.5173, -0.02376, 0.5063, -0.02376, 0.3617, -0.02376, 0.3507, 0.9412, 0.3507, 0.9412, 0.3617, 0.9412, 0.5063, 0.9412, 0.3507, -0.02376, 0.3507, -0.02376, 0.3397, -0.02376, 0.195, -0.02376, 0.184, 0.9412, 0.184, 0.9412, 0.195, 0.9412, 0.3397, 0.4144, 0.2784, 0.418, 0.2934, 0.422, 0.2913, 0.4185, 0.276, 0.4879, 0.2549, 0.4885, 0.2721, 0.4937, 0.2718, 0.4933, 0.2546, 0.565, 0.2682, 0.5621, 0.2839, 0.5663, 0.2857, 0.5694, 0.2702, 0.6192, 0.3033, 0.6152, 0.3157, 0.6179, 0.3179, 0.6219, 0.3057, 0.6246, 0.3081, 0.6206, 0.3202, 0.65, 0.3491, 0.6537, 0.3396, 0.3372, 0.3504, 0.341, 0.3598, 0.3695, 0.3292, 0.3653, 0.3175, 0.3705, 0.3123, 0.3746, 0.3245, 0.418, 0.2934, 0.4144, 0.2784, 0.4228, 0.2737, 0.4262, 0.2892, 0.4885, 0.2721, 0.4879, 0.2549, 0.4987, 0.2545, 0.4988, 0.2717, 0.5621, 0.2839, 0.565, 0.2682, 0.5737, 0.2722, 0.5705, 0.2875, 0.6152, 0.3157, 0.6192, 0.3033, 0.6946, 0.4818, 0.695, 0.5983, 0.684, 0.5983, 0.6836, 0.4818, 1.016, 0.4818, 1.017, 0.5983, 0.8617, 0.5983, 0.8609, 0.4818, 0.5283, 0.4818, 0.5284, 0.5983, 0.5173, 0.5983, 0.5173, 0.4818, 0.8389, 0.4818, 0.8397, 0.5983, 0.695, 0.5983, 0.6946, 0.4818, 0.3621, 0.4818, 0.3617, 0.5983, 0.3507, 0.5983, 0.3511, 0.4818, 0.375, 0.5186, 0.625, 0.5186, 0.625, 0.5186, 0.375, 0.5186, 0.1958, 0.4818, 0.195, 0.5983, 0.184, 0.5983, 0.1848, 0.4818, 0.375, 0.5186, 0.625, 0.5186, 0.625, 0.5186, 0.375, 0.5186, 0.1738, 0.4818, 0.173, 0.5983, 0.01735, 0.5983, 0.01852, 0.4818, 0.9244, 0.7158, 0.927, 0.702, 0.886, 0.6765, 0.8828, 0.6882, 0.7938, 0.3401, 0.9412, 0.3401, 0.9412, 0.1958, 0.7938, 0.1958, 0.7938, 0.5063, 0.9412, 0.5063, 0.9412, 0.3621, 0.7938, 0.3621, 0.7938, 0.6726, 0.9412, 0.6726, 0.9412, 0.5283, 0.7938, 0.5283, 0.7938, 0.8389, 0.9412, 0.8389, 0.9412, 0.6946, 0.7938, 0.6946, -0.02376, 1.016, 0.1237, 1.016, 0.1237, 0.8609, -0.02376, 0.8609, 0.7938, 0.1738, 0.9412, 0.1738, 0.9412, 0.01852, 0.7938, 0.01852, 0.1505, 1.016, 0.2845, 1.016, 0.2845, 0.8609, 0.1505, 0.8609, -0.02376, 0.8389, 0.1237, 0.8389, 0.1237, 0.6946, -0.02376, 0.6946, -0.02376, 0.6726, 0.1237, 0.6726, 0.1237, 0.5283, -0.02376, 0.5283, -0.02376, 0.5063, 0.1237, 0.5063, 0.1237, 0.3621, -0.02376, 0.3621, -0.02376, 0.3401, 0.1237, 0.3401, 0.1237, 0.1958, -0.02376, 0.1958, -0.02376, 0.1738, 0.1237, 0.1738, 0.1237, 0.01852, -0.02376, 0.01852, 0.7938, 1.016, 0.9412, 1.016, 0.9412, 0.8609, 0.7938, 0.8609, 0.6329, 0.8389, 0.767, 0.8389, 0.767, 0.6946, 0.6329, 0.6946, 0.6329, 1.016, 0.767, 1.016, 0.767, 0.8609, 0.6329, 0.8609, 0.4721, 0.8389, 0.6061, 0.8389, 0.6061, 0.6946, 0.4721, 0.6946, 0.4721, 1.016, 0.6061, 1.016, 0.6061, 0.8609, 0.4721, 0.8609, 0.3113, 0.8389, 0.4453, 0.8389, 0.4453, 0.6946, 0.3113, 0.6946, 0.3113, 1.016, 0.4453, 1.016, 0.4453, 0.8609, 0.3113, 0.8609, 0.1505, 0.8389, 0.2845, 0.8389, 0.2845, 0.6946, 0.1505, 0.6946, 0.6329, 0.6726, 0.767, 0.6726, 0.767, 0.5283, 0.6329, 0.5283, 0.4721, 0.6726, 0.6061, 0.6726, 0.6061, 0.5283, 0.4721, 0.5283, 0.3113, 0.6726, 0.4453, 0.6726, 0.4453, 0.5283, 0.3113, 0.5283, 0.1505, 0.6726, 0.2845, 0.6726, 0.2845, 0.5283, 0.1505, 0.5283, 0.6329, 0.5063, 0.767, 0.5063, 0.767, 0.3621, 0.6329, 0.3621, 0.4721, 0.5063, 0.6061, 0.5063, 0.6061, 0.3621, 0.4721, 0.3621, 0.3113, 0.5063, 0.4453, 0.5063, 0.4453, 0.3621, 0.3113, 0.3621, 0.1505, 0.5063, 0.2845, 0.5063, 0.2845, 0.3621, 0.1505, 0.3621, 0.6329, 0.3401, 0.767, 0.3401, 0.767, 0.1958, 0.6329, 0.1958, 0.4721, 0.3401, 0.6061, 0.3401, 0.6061, 0.1958, 0.4721, 0.1958, 0.3113, 0.3401, 0.4453, 0.3401, 0.4453, 0.1958, 0.3113, 0.1958, 0.1505, 0.3401, 0.2845, 0.3401, 0.2845, 0.1958, 0.1505, 0.1958, 0.6329, 0.1738, 0.767, 0.1738, 0.767, 0.01852, 0.6329, 0.01852, 0.4721, 0.1738, 0.6061, 0.1738, 0.6061, 0.01852, 0.4721, 0.01852, 0.3113, 0.1738, 0.4453, 0.1738, 0.4453, 0.01852, 0.3113, 0.01852, 0.1505, 0.1738, 0.2845, 0.1738, 0.2845, 0.01852, 0.1505, 0.01852, 0.1237, 0.5097, 0.1371, 0.5097, 0.1371, 0.4818, 0.1237, 0.4818, 0.1149, 0.1593, 0.1158, 0.1573, 0.1205, 0.1591, 0.1186, 0.1616, 0.6188, 0.315, 0.6215, 0.3172, 0.6206, 0.3202, 0.6179, 0.3179, 0.3685, 0.3264, 0.3711, 0.324, 0.372, 0.3269, 0.3695, 0.3292, 0.3711, 0.324, 0.3737, 0.3215, 0.3746, 0.3245, 0.372, 0.3269, 0.4212, 0.2876, 0.4254, 0.2855, 0.4262, 0.2892, 0.422, 0.2913, 0.4936, 0.2677, 0.4988, 0.2676, 0.4988, 0.2717, 0.4937, 0.2718, 0.567, 0.282, 0.5712, 0.2838, 0.5705, 0.2875, 0.5663, 0.2857, 0.1505, 0.5097, 0.2845, 0.5097, 0.2845, 0.4818, 0.1505, 0.4818, 0.7804, 0.5097, 0.7938, 0.5097, 0.7938, 0.4818, 0.7804, 0.4818, 0.767, 0.5097, 0.7804, 0.5097, 0.7804, 0.4818, 0.767, 0.4818, 0.6061, 0.5097, 0.6195, 0.5097, 0.6195, 0.4818, 0.6061, 0.4818, 0.4453, 0.5097, 0.4587, 0.5097, 0.4587, 0.4818, 0.4453, 0.4818, 0.1371, 0.5097, 0.1505, 0.5097, 0.1505, 0.4818, 0.1371, 0.4818, 0.7938, 0.5097, 0.7804, 0.5097, 0.7804, 0.4818, 0.7938, 0.4818, 0.7804, 0.5097, 0.767, 0.5097, 0.767, 0.4818, 0.7804, 0.4818, 0.6195, 0.5097, 0.6061, 0.5097, 0.6061, 0.4818, 0.6195, 0.4818, 0.2389, 0.5185, 0.2421, 0.5129, 0.2433, 0.5157, 0.2401, 0.5213, 0.1139, 0.1608, 0.1149, 0.1593, 0.1186, 0.1616, 0.1175, 0.1642, 0.4172, 0.2898, 0.4212, 0.2876, 0.422, 0.2913, 0.418, 0.2934, 0.4884, 0.268, 0.4936, 0.2677, 0.4937, 0.2718, 0.4885, 0.2721, 0.5627, 0.2801, 0.567, 0.282, 0.5663, 0.2857, 0.5621, 0.2839, 0.6161, 0.3127, 0.6188, 0.315, 0.6179, 0.3179, 0.6152, 0.3157, -0.02376, 0.5097, 0.1237, 0.5097, 0.1237, 0.4818, -0.02376, 0.4818, 0.3113, 0.5097, 0.4453, 0.5097, 0.4453, 0.4818, 0.3113, 0.4818, 0.4721, 0.5097, 0.6061, 0.5097, 0.6061, 0.4818, 0.4721, 0.4818, 0.7938, 0.5097, 0.9412, 0.5097, 0.9412, 0.4818, 0.7938, 0.4818, 0.6329, 0.5097, 0.767, 0.5097, 0.767, 0.4818, 0.6329, 0.4818, 0.375, 0.2314, 0.375, 0.2753, 0.375, 0.2753, 0.375, 0.2314, 0.375, 0.2833, 0.375, 0.3232, 0.375, 0.3232, 0.375, 0.2833, 0.375, 0.3311, 0.375, 0.371, 0.375, 0.371, 0.375, 0.3311, 0.375, 0.379, 0.375, 0.4189, 0.375, 0.4189, 0.375, 0.379, 0.375, 0.4747, 0.375, 0.5186, 0.375, 0.5186, 0.375, 0.4747, 0.375, 0.4268, 0.375, 0.4667, 0.375, 0.4667, 0.375, 0.4268, 0.375, 0.2314, 0.375, 0.2753, 0.375, 0.2753, 0.375, 0.2314, 0.1505, 0.5097, 0.2845, 0.5097, 0.2845, 0.4818, 0.1505, 0.4818, 0.3113, 0.5097, 0.4453, 0.5097, 0.4453, 0.4818, 0.3113, 0.4818, 0.375, 0.379, 0.375, 0.4189, 0.375, 0.4189, 0.375, 0.379, 0.7938, 0.5097, 0.9412, 0.5097, 0.9412, 0.4818, 0.7938, 0.4818, 0.6329, 0.5097, 0.767, 0.5097, 0.767, 0.4818, 0.6329, 0.4818, 0.375, 0.2314, 0.375, 0.2753, 0.375, 0.2753, 0.375, 0.2314, 0.1505, 0.5097, 0.2845, 0.5097, 0.2845, 0.4818, 0.1505, 0.4818, 0.375, 0.3311, 0.375, 0.371, 0.375, 0.371, 0.375, 0.3311, 0.4721, 0.5097, 0.6061, 0.5097, 0.6061, 0.4818, 0.4721, 0.4818, 0.375, 0.4747, 0.375, 0.5186, 0.375, 0.5186, 0.375, 0.4747, 0.6329, 0.5097, 0.767, 0.5097, 0.767, 0.4818, 0.6329, 0.4818, 0.1237, 0.5097, -0.02376, 0.5097, -0.02376, 0.4818, 0.1237, 0.4818, 0.2845, 0.5097, 0.1505, 0.5097, 0.1505, 0.4818, 0.2845, 0.4818, 0.4453, 0.5097, 0.3113, 0.5097, 0.3113, 0.4818, 0.4453, 0.4818, 0.6061, 0.5097, 0.4721, 0.5097, 0.4721, 0.4818, 0.6061, 0.4818, 0.9412, 0.5097, 0.7938, 0.5097, 0.7938, 0.4818, 0.9412, 0.4818, 0.767, 0.5097, 0.6329, 0.5097, 0.6329, 0.4818, 0.767, 0.4818, -0.02376, 0.5097, 0.1237, 0.5097, 0.1237, 0.4818, -0.02376, 0.4818, 0.1505, 0.5097, 0.2845, 0.5097, 0.2845, 0.4818, 0.1505, 0.4818, 0.3113, 0.5097, 0.4453, 0.5097, 0.4453, 0.4818, 0.3113, 0.4818, 0.4721, 0.5097, 0.6061, 0.5097, 0.6061, 0.4818, 0.4721, 0.4818, 0.7938, 0.5097, 0.9412, 0.5097, 0.9412, 0.4818, 0.7938, 0.4818, 0.6329, 0.5097, 0.767, 0.5097, 0.767, 0.4818, 0.6329, 0.4818, 0.2768, 0.4518, 0.2798, 0.4466, 0.281, 0.4493, 0.278, 0.4545, 0.1237, 0.5097, -0.02376, 0.5097, -0.02376, 0.4818, 0.1237, 0.4818, 0.1237, 0.5097, -0.02376, 0.5097, -0.02376, 0.4818, 0.1237, 0.4818, 0.1237, 0.5097, -0.02376, 0.5097, -0.02376, 0.4818, 0.1237, 0.4818, 0.6476, 0.3427, 0.6161, 0.3127, 0.6152, 0.3157, 0.6463, 0.3463, 0.2845, 0.5097, 0.2979, 0.5097, 0.2979, 0.4818, 0.2845, 0.4818, 0.6329, 0.5097, 0.6195, 0.5097, 0.6195, 0.4818, 0.6329, 0.4818, 0.9412, 0.5097, 0.7938, 0.5097, 0.7938, 0.4818, 0.9412, 0.4818, 0.2357, 0.5242, 0.2389, 0.5185, 0.2401, 0.5213, 0.2369, 0.527, 0.767, 0.5097, 0.6329, 0.5097, 0.6329, 0.4818, 0.767, 0.4818, 0.2737, 0.4571, 0.2768, 0.4518, 0.278, 0.4545, 0.2749, 0.4598, 0.6061, 0.5097, 0.4721, 0.5097, 0.4721, 0.4818, 0.6061, 0.4818, 0.2845, 0.5097, 0.1505, 0.5097, 0.1505, 0.4818, 0.2845, 0.4818, 0.4453, 0.5097, 0.3113, 0.5097, 0.3113, 0.4818, 0.4453, 0.4818, 0.9412, 0.5097, 0.7938, 0.5097, 0.7938, 0.4818, 0.9412, 0.4818, 0.767, 0.5097, 0.6329, 0.5097, 0.6329, 0.4818, 0.767, 0.4818, 0.6061, 0.5097, 0.4721, 0.5097, 0.4721, 0.4818, 0.6061, 0.4818, 0.2845, 0.5097, 0.1505, 0.5097, 0.1505, 0.4818, 0.2845, 0.4818, 0.4453, 0.5097, 0.3113, 0.5097, 0.3113, 0.4818, 0.4453, 0.4818, 0.375, 0.5186, 0.375, 0.4747, 0.375, 0.4747, 0.375, 0.5186, 0.375, 0.4667, 0.375, 0.4268, 0.375, 0.4268, 0.375, 0.4667, 0.375, 0.4189, 0.375, 0.379, 0.375, 0.379, 0.375, 0.4189, 0.6496, 0.3437, 0.597, 0.2979, 0.5957, 0.3033, 0.647, 0.3512, 0.375, 0.371, 0.375, 0.3311, 0.375, 0.3311, 0.375, 0.371, 0.375, 0.5186, 0.375, 0.4747, 0.375, 0.4747, 0.375, 0.5186, 0.767, 0.5097, 0.6329, 0.5097, 0.6329, 0.4818, 0.767, 0.4818, 0.375, 0.4189, 0.375, 0.379, 0.375, 0.379, 0.375, 0.4189, 0.2845, 0.5097, 0.1505, 0.5097, 0.1505, 0.4818, 0.2845, 0.4818, 0.375, 0.371, 0.375, 0.3311, 0.375, 0.3311, 0.375, 0.371, 0.6195, 0.5097, 0.6329, 0.5097, 0.6329, 0.4818, 0.6195, 0.4818, 0.4587, 0.5097, 0.4721, 0.5097, 0.4721, 0.4818, 0.4587, 0.4818, 0.2979, 0.5097, 0.3113, 0.5097, 0.3113, 0.4818, 0.2979, 0.4818, 0.1958, 0.5097, 0.3401, 0.5097, 0.3401, 0.4818, 0.1958, 0.4818, 0.1958, 0.5097, 0.3401, 0.5097, 0.3401, 0.4818, 0.1958, 0.4818, 0.1958, 0.5097, 0.3401, 0.5097, 0.3401, 0.4818, 0.1958, 0.4818, 0.1958, 0.5097, 0.3401, 0.5097, 0.3401, 0.4818, 0.1958, 0.4818, 0.1958, 0.5097, 0.3401, 0.5097, 0.3401, 0.4818, 0.1958, 0.4818, 0.3621, 0.5097, 0.5063, 0.5097, 0.5063, 0.4818, 0.3621, 0.4818, 0.3621, 0.5097, 0.5063, 0.5097, 0.5063, 0.4818, 0.3621, 0.4818, 0.3621, 0.5097, 0.5063, 0.5097, 0.5063, 0.4818, 0.3621, 0.4818, 0.3621, 0.5097, 0.5063, 0.5097, 0.5063, 0.4818, 0.3621, 0.4818, 0.3621, 0.5097, 0.5063, 0.5097, 0.5063, 0.4818, 0.3621, 0.4818, 0.5283, 0.5097, 0.6726, 0.5097, 0.6726, 0.4818, 0.5283, 0.4818, 0.5283, 0.5097, 0.6726, 0.5097, 0.6726, 0.4818, 0.5283, 0.4818, 0.5283, 0.5097, 0.6726, 0.5097, 0.6726, 0.4818, 0.5283, 0.4818, 0.5283, 0.5097, 0.6726, 0.5097, 0.6726, 0.4818, 0.5283, 0.4818, 0.5283, 0.5097, 0.6726, 0.5097, 0.6726, 0.4818, 0.5283, 0.4818, 0.6946, 0.5097, 0.8389, 0.5097, 0.8389, 0.4818, 0.6946, 0.4818, 0.6946, 0.5097, 0.8389, 0.5097, 0.8389, 0.4818, 0.6946, 0.4818, 0.6946, 0.5097, 0.8389, 0.5097, 0.8389, 0.4818, 0.6946, 0.4818, 0.6946, 0.5097, 0.8389, 0.5097, 0.8389, 0.4818, 0.6946, 0.4818, 0.6946, 0.5097, 0.8389, 0.5097, 0.8389, 0.4818, 0.6946, 0.4818, 0.3139, 0.3926, 0.3385, 0.3591, 0.3398, 0.3625, 0.3149, 0.3951, 1.016, 0.5097, 0.8609, 0.5097, 0.8609, 0.4818, 1.016, 0.4818, 1.016, 0.5097, 0.8609, 0.5097, 0.8609, 0.4818, 1.016, 0.4818, 1.016, 0.5097, 0.8609, 0.5097, 0.8609, 0.4818, 1.016, 0.4818, 1.016, 0.5097, 0.8609, 0.5097, 0.8609, 0.4818, 1.016, 0.4818, 0.01852, 0.5097, 0.1738, 0.5097, 0.1738, 0.4818, 0.01852, 0.4818, 0.01852, 0.5097, 0.1738, 0.5097, 0.1738, 0.4818, 0.01852, 0.4818, 0.01852, 0.5097, 0.1738, 0.5097, 0.1738, 0.4818, 0.01852, 0.4818, 0.01852, 0.5097, 0.1738, 0.5097, 0.1738, 0.4818, 0.01852, 0.4818, 0.01852, 0.5097, 0.1738, 0.5097, 0.1738, 0.4818, 0.01852, 0.4818, 0.8609, 0.5097, 1.016, 0.5097, 1.016, 0.4818, 0.8609, 0.4818, 0.8389, 0.5097, 0.6946, 0.5097, 0.6946, 0.4818, 0.8389, 0.4818, 0.6726, 0.5097, 0.5283, 0.5097, 0.5283, 0.4818, 0.6726, 0.4818, 0.5063, 0.5097, 0.3621, 0.5097, 0.3621, 0.4818, 0.5063, 0.4818, 0.3401, 0.5097, 0.1958, 0.5097, 0.1958, 0.4818, 0.3401, 0.4818, 0.1738, 0.5097, 0.01852, 0.5097, 0.01852, 0.4818, 0.1738, 0.4818, 0.8609, 0.5097, 1.016, 0.5097, 1.016, 0.4818, 0.8609, 0.4818, 0.1388, 0.6643, 0.09133, 0.703, 0.09244, 0.7076, 0.14, 0.6678, 0.8609, 0.5097, 1.016, 0.5097, 1.016, 0.4818, 0.8609, 0.4818, 0.1832, 0.6092, 0.1424, 0.6596, 0.1447, 0.666, 0.1849, 0.6132, 0.8609, 0.5097, 1.016, 0.5097, 1.016, 0.4818, 0.8609, 0.4818, 0.8389, 0.5097, 0.6946, 0.5097, 0.6946, 0.4818, 0.8389, 0.4818, 0.8609, 0.5097, 1.016, 0.5097, 1.016, 0.4818, 0.8609, 0.4818, 0.8389, 0.5097, 0.6946, 0.5097, 0.6946, 0.4818, 0.8389, 0.4818, 0.08151, 0.7087, 0.0001847, 0.7302, 0.0001876, 0.7357, 0.08255, 0.7135, 0.6726, 0.5097, 0.5283, 0.5097, 0.5283, 0.4818, 0.6726, 0.4818, 0.2327, 0.5269, 0.1024, 0.6727, 0.1292, 0.7565, 0.2367, 0.5359, 0.6726, 0.5097, 0.5283, 0.5097, 0.5283, 0.4818, 0.6726, 0.4818, 0.9864, 0.7296, 0.9067, 0.7018, 0.9056, 0.7065, 0.9862, 0.7351, 0.5063, 0.5097, 0.3621, 0.5097, 0.3621, 0.4818, 0.5063, 0.4818, 0.5063, 0.5097, 0.3621, 0.5097, 0.3621, 0.4818, 0.5063, 0.4818, 0.5102, 0.2658, 0.6496, 0.3437, 0.647, 0.3512, 0.5098, 0.2787, 0.3401, 0.5097, 0.1958, 0.5097, 0.1958, 0.4818, 0.3401, 0.4818, 0.3401, 0.5097, 0.1958, 0.5097, 0.1958, 0.4818, 0.3401, 0.4818, 0.3401, 0.5097, 0.1958, 0.5097, 0.1958, 0.4818, 0.3401, 0.4818, 0.3401, 0.5097, 0.1958, 0.5097, 0.1958, 0.4818, 0.3401, 0.4818, 0.1738, 0.5097, 0.01852, 0.5097, 0.01852, 0.4818, 0.1738, 0.4818, 0.1738, 0.5097, 0.01852, 0.5097, 0.01852, 0.4818, 0.1738, 0.4818, 0.1738, 0.5097, 0.01852, 0.5097, 0.01852, 0.4818, 0.1738, 0.4818, 0.1738, 0.5097, 0.01852, 0.5097, 0.01852, 0.4818, 0.1738, 0.4818])
me_cube_005.materials.append(mat_materiais)
me_cube_005.use_remesh_preserve_volume = False
me_cube_005.use_remesh_preserve_attributes = False
me_cube_005.use_mirror_vertex_groups = False
me_cube_005.update()
me_cube_006 = bpy.data.meshes.new('Cube.006')
me_cube_006.from_pydata([(1.0, -3.65, 0.02753), (1.0, -1.825, 0.02753), (1.0, 0.0, 0.02753), (1.0, 1.825, 0.02753), (1.0, 3.65, 0.02753), (-9.59, 3.65, 0.02753), (-9.59, 1.825, 0.02753), (-9.59, 0.0, 0.02753), (-9.59, -1.825, 0.02753), (-9.59, -3.65, 0.02753), (-0.765, 3.65, 0.02753), (-2.53, 3.65, 0.02753), (-4.295, 3.65, 0.02753), (-6.06, 3.65, 0.02753), (-7.825, 3.65, 0.02753), (-0.765, 1.825, 0.02753), (-2.53, 1.825, 0.02753), (-4.295, 1.825, 0.02753), (-6.06, 1.825, 0.02753), (-7.825, 1.825, 0.02753), (-0.765, 0.0, 0.02753), (-2.53, 0.0, 0.02753), (-4.295, 0.0, 0.02753), (-6.06, 0.0, 0.02753), (-7.825, 0.0, 0.02753), (-0.765, -1.825, 0.02753), (-2.53, -1.825, 0.02753), (-4.295, -1.825, 0.02753), (-6.06, -1.825, 0.02753), (-7.825, -1.825, 0.02753), (-0.765, -3.65, 0.02753), (-2.53, -3.65, 0.02753), (-4.295, -3.65, 0.02753), (-6.06, -3.65, 0.02753), (-7.825, -3.65, 0.02753), (-7.825, 3.77, 0.02753), (-7.825, 3.529, 0.02753), (-9.59, 3.77, 0.02753), (-9.59, 3.529, 0.02753), (-7.825, 1.704, 0.02753), (-7.825, 1.946, 0.02753), (-9.59, 1.704, 0.02753), (-9.59, 1.946, 0.02753), (-7.825, -0.1207, 0.02753), (-7.825, 0.1207, 0.02753), (-9.59, -0.1207, 0.02753), (-9.59, 0.1207, 0.02753), (-7.825, -1.946, 0.02753), (-7.825, -1.704, 0.02753), (-9.59, -1.946, 0.02753), (-9.59, -1.704, 0.02753), (-7.825, -3.77, 0.02753), (-7.825, -3.529, 0.02753), (-9.59, -3.77, 0.02753), (-9.59, -3.529, 0.02753), (-4.442, -1.825, 0.02753), (-4.148, -1.825, 0.02753), (-6.207, -1.946, 0.02753), (-6.207, -1.825, 0.02753), (-5.913, -1.825, 0.02753), (1.0, 3.77, 0.02753), (1.0, 3.529, 0.02753), (-7.678, -1.946, 0.02753), (1.0, 1.704, 0.02753), (1.0, 1.946, 0.02753), (-7.972, -1.946, 0.02753), (1.0, -0.1207, 0.02753), (1.0, 0.1207, 0.02753), (-7.678, -1.825, 0.02753), (1.0, -1.946, 0.02753), (1.0, -1.704, 0.02753), (-7.972, -1.825, 0.02753), (1.0, -3.77, 0.02753), (1.0, -3.529, 0.02753), (-0.765, 3.77, 0.02753), (-0.765, 3.529, 0.02753), (-2.53, 3.77, 0.02753), (-2.53, 3.529, 0.02753), (-4.295, 3.77, 0.02753), (-4.295, 3.529, 0.02753), (-6.06, 3.77, 0.02753), (-6.06, 3.529, 0.02753), (-0.765, 1.704, 0.02753), (-0.765, 1.946, 0.02753), (-2.53, 1.704, 0.02753), (-2.53, 1.946, 0.02753), (-4.295, 1.704, 0.02753), (-4.295, 1.946, 0.02753), (-6.06, 1.704, 0.02753), (-6.06, 1.946, 0.02753), (-0.765, -0.1207, 0.02753), (-0.765, 0.1207, 0.02753), (-2.53, -0.1207, 0.02753), (-2.53, 0.1207, 0.02753), (-4.295, -0.1207, 0.02753), (-4.295, 0.1207, 0.02753), (-6.06, -0.1207, 0.02753), (-6.06, 0.1207, 0.02753), (-0.765, -1.946, 0.02753), (-0.765, -1.704, 0.02753), (-2.53, -1.946, 0.02753), (-2.53, -1.704, 0.02753), (-4.295, -1.946, 0.02753), (-4.295, -1.704, 0.02753), (-6.06, -1.946, 0.02753), (-6.06, -1.704, 0.02753), (-0.765, -3.77, 0.02753), (-0.765, -3.529, 0.02753), (-2.53, -3.77, 0.02753), (-2.53, -3.529, 0.02753), (-4.295, -3.77, 0.02753), (-4.295, -3.529, 0.02753), (-6.06, -3.77, 0.02753), (-6.06, -3.529, 0.02753), (-2.383, -1.825, 0.02753), (-2.677, -1.825, 0.02753), (-0.618, -1.825, 0.02753), (-0.9121, -1.825, 0.02753), (-7.972, 0.0, 0.02753), (-7.678, 0.0, 0.02753), (-5.913, 0.0, 0.02753), (-6.207, 0.0, 0.02753), (-4.148, 0.0, 0.02753), (-4.442, 0.0, 0.02753), (-2.383, 0.0, 0.02753), (-2.677, 0.0, 0.02753), (-0.618, 0.0, 0.02753), (-0.9121, 0.0, 0.02753), (-7.972, 1.825, 0.02753), (-7.678, 1.825, 0.02753), (-5.913, 1.825, 0.02753), (-6.207, 1.825, 0.02753), (-4.148, 1.825, 0.02753), (-4.442, 1.825, 0.02753), (-2.383, 1.825, 0.02753), (-2.677, 1.825, 0.02753), (-0.618, 1.825, 0.02753), (-0.9121, 1.825, 0.02753), (-7.972, 3.65, 0.02753), (-7.678, 3.65, 0.02753), (-5.913, 3.65, 0.02753), (-6.207, 3.65, 0.02753), (-4.148, 3.65, 0.02753), (-4.442, 3.65, 0.02753), (-2.383, 3.65, 0.02753), (-2.677, 3.65, 0.02753), (-0.618, 3.65, 0.02753), (-0.9121, 3.65, 0.02753), (-7.972, -3.65, 0.02753), (-7.678, -3.65, 0.02753), (-5.913, -3.65, 0.02753), (-6.207, -3.65, 0.02753), (-4.148, -3.65, 0.02753), (-4.442, -3.65, 0.02753), (-2.383, -3.65, 0.02753), (-2.677, -3.65, 0.02753), (-0.618, -3.65, 0.02753), (-0.9121, -3.65, 0.02753), (-7.825, -5.474, 0.02753), (-7.972, -5.474, 0.02753), (-7.825, 5.474, 0.02753), (-7.972, 5.474, 0.02753), (-0.618, -5.474, 0.02753), (-0.765, -5.474, 0.02753), (-0.9121, -5.474, 0.02753), (-2.53, -5.474, 0.02753), (-2.677, -5.474, 0.02753), (-4.295, -5.474, 0.02753), (-4.442, -5.474, 0.02753), (-7.678, -5.474, 0.02753), (-0.618, 5.474, 0.02753), (-0.765, 5.474, 0.02753), (-0.9121, 5.474, 0.02753), (-2.53, 5.474, 0.02753), (-2.677, 5.474, 0.02753), (-4.295, 5.474, 0.02753), (-4.442, 5.474, 0.02753), (-7.678, 5.474, 0.02753), (-5.913, -1.946, 0.02753), (-4.442, -1.946, 0.02753), (-4.148, -1.946, 0.02753), (-2.677, -1.946, 0.02753), (-0.618, -1.946, 0.02753), (-2.383, -1.946, 0.02753), (-0.9121, -1.946, 0.02753), (-7.972, -0.1207, 0.02753), (-7.678, -0.1207, 0.02753), (-6.207, -0.1207, 0.02753), (-5.913, -0.1207, 0.02753), (-4.442, -0.1207, 0.02753), (-4.148, -0.1207, 0.02753), (-2.677, -0.1207, 0.02753), (-0.618, -0.1207, 0.02753), (-2.383, -0.1207, 0.02753), (-0.9121, -0.1207, 0.02753), (-7.972, 1.704, 0.02753), (-7.678, 1.704, 0.02753), (-6.207, 1.704, 0.02753), (-5.913, 1.704, 0.02753), (-4.442, 1.704, 0.02753), (-4.148, 1.704, 0.02753), (-2.677, 1.704, 0.02753), (-0.618, 1.704, 0.02753), (-2.383, 1.704, 0.02753), (-0.9121, 1.704, 0.02753), (-7.972, 3.529, 0.02753), (-7.678, 3.529, 0.02753), (-6.207, 3.529, 0.02753), (-5.913, 3.529, 0.02753), (-4.442, 3.529, 0.02753), (-4.148, 3.529, 0.02753), (-2.677, 3.529, 0.02753), (-0.618, 3.529, 0.02753), (-2.383, 3.529, 0.02753), (-0.9121, 3.529, 0.02753), (-7.972, 3.77, 0.02753), (-7.678, 3.77, 0.02753), (-6.207, 3.77, 0.02753), (-5.913, 3.77, 0.02753), (-4.442, 3.77, 0.02753), (-4.148, 3.77, 0.02753), (-2.677, 3.77, 0.02753), (-0.618, 3.77, 0.02753), (-2.383, 3.77, 0.02753), (-0.9121, 3.77, 0.02753), (-7.972, -3.77, 0.02753), (-7.678, -3.77, 0.02753), (-6.207, -3.77, 0.02753), (-5.913, -3.77, 0.02753), (-4.442, -3.77, 0.02753), (-4.148, -3.77, 0.02753), (-2.677, -3.77, 0.02753), (-0.618, -3.77, 0.02753), (-2.383, -3.77, 0.02753), (-0.9121, -3.77, 0.02753), (-6.06, 5.474, 0.02753), (-6.207, 5.474, 0.02753), (-7.972, 1.946, 0.02753), (-7.972, 0.1207, 0.02753), (-7.972, -1.704, 0.02753), (-7.972, -3.529, 0.02753), (-6.06, -5.474, 0.02753), (-6.207, -5.474, 0.02753), (-2.383, 5.474, 0.02753), (-0.618, 1.946, 0.02753), (-4.148, 5.474, 0.02753), (-0.9121, 1.946, 0.02753), (-2.383, 1.946, 0.02753), (-5.913, 5.474, 0.02753), (-2.677, 1.946, 0.02753), (-4.148, 1.946, 0.02753), (-7.678, 1.946, 0.02753), (-6.207, 1.946, 0.02753), (-4.442, 1.946, 0.02753), (-5.913, 1.946, 0.02753), (-0.618, 0.1207, 0.02753), (-0.9121, 0.1207, 0.02753), (-2.383, 0.1207, 0.02753), (-2.677, 0.1207, 0.02753), (-4.148, 0.1207, 0.02753), (-7.678, 0.1207, 0.02753), (-6.207, 0.1207, 0.02753), (-4.442, 0.1207, 0.02753), (-5.913, 0.1207, 0.02753), (-0.618, -1.704, 0.02753), (-0.9121, -1.704, 0.02753), (-2.383, -1.704, 0.02753), (-2.677, -1.704, 0.02753), (-4.148, -1.704, 0.02753), (-7.678, -1.704, 0.02753), (-6.207, -1.704, 0.02753), (-4.442, -1.704, 0.02753), (-5.913, -1.704, 0.02753), (-0.618, -3.529, 0.02753), (-0.9121, -3.529, 0.02753), (-2.383, -3.529, 0.02753), (-2.677, -3.529, 0.02753), (-4.148, -3.529, 0.02753), (-7.678, -3.529, 0.02753), (-6.207, -3.529, 0.02753), (-4.442, -3.529, 0.02753), (-5.913, -3.529, 0.02753), (-2.383, -5.474, 0.02753), (-4.148, -5.474, 0.02753), (-5.913, -5.474, 0.02753)], [], [(30, 156, 232, 106), (74, 222, 146, 10), (10, 146, 212, 75), (15, 136, 202, 82), (20, 126, 192, 90), (25, 116, 182, 98), (71, 29, 47, 65), (151, 279, 113, 33), (28, 59, 178, 104), (27, 56, 180, 102), (26, 114, 183, 100), (118, 24, 43, 185), (58, 270, 105, 28), (23, 120, 188, 96), (22, 122, 190, 94), (21, 124, 193, 92), (128, 19, 39, 195), (121, 261, 97, 23), (18, 130, 198, 88), (17, 132, 200, 86), (16, 134, 203, 84), (138, 14, 36, 205), (131, 252, 89, 18), (13, 140, 208, 81), (12, 142, 210, 79), (11, 144, 213, 77), (215, 35, 14, 138), (141, 217, 80, 13), (143, 219, 78, 12), (145, 221, 76, 11), (147, 224, 74, 10), (148, 34, 51, 225), (34, 149, 226, 51), (33, 150, 228, 112), (32, 152, 230, 110), (31, 154, 233, 108), (217, 236, 235, 80), (237, 40, 19, 128), (161, 160, 35, 215), (238, 44, 24, 118), (14, 139, 206, 36), (205, 36, 40, 237), (239, 48, 29, 71), (19, 129, 196, 39), (195, 39, 44, 238), (240, 52, 34, 148), (24, 119, 186, 43), (185, 43, 48, 239), (29, 68, 62, 47), (225, 51, 158, 159), (65, 47, 52, 240), (83, 244, 136, 15), (91, 255, 126, 20), (99, 264, 116, 25), (107, 273, 156, 30), (106, 232, 162, 163), (171, 170, 222, 74), (137, 246, 83, 15), (224, 172, 171, 74), (135, 249, 85, 16), (221, 174, 173, 76), (133, 253, 87, 17), (219, 176, 175, 78), (36, 206, 251, 40), (75, 212, 244, 83), (127, 256, 91, 20), (125, 258, 93, 21), (77, 213, 247, 85), (79, 210, 250, 87), (123, 262, 95, 22), (39, 196, 260, 44), (81, 208, 254, 89), (82, 202, 255, 91), (117, 265, 99, 25), (115, 267, 101, 26), (84, 203, 257, 93), (86, 200, 259, 95), (55, 271, 103, 27), (43, 186, 269, 48), (88, 198, 263, 97), (90, 192, 264, 99), (157, 274, 107, 30), (155, 276, 109, 31), (92, 193, 266, 101), (94, 190, 268, 103), (153, 280, 111, 32), (47, 62, 278, 52), (96, 188, 272, 105), (98, 182, 273, 107), (108, 233, 282, 165), (100, 183, 275, 109), (110, 230, 283, 167), (102, 180, 277, 111), (112, 228, 284, 241), (104, 178, 281, 113), (51, 226, 169, 158), (50, 239, 71, 8), (58, 28, 104, 57), (8, 71, 65, 49), (57, 104, 113, 279), (48, 269, 68, 29), (55, 27, 102, 179), (179, 102, 111, 280), (68, 58, 57, 62), (115, 26, 100, 181), (105, 272, 59, 28), (181, 100, 109, 276), (59, 55, 179, 178), (103, 268, 56, 27), (117, 25, 98, 184), (184, 98, 107, 274), (56, 115, 181, 180), (116, 1, 69, 182), (101, 266, 114, 26), (114, 117, 184, 183), (46, 238, 118, 7), (121, 23, 96, 187), (7, 118, 185, 45), (187, 96, 105, 270), (44, 260, 119, 24), (123, 22, 94, 189), (189, 94, 103, 271), (119, 121, 187, 186), (125, 21, 92, 191), (97, 263, 120, 23), (191, 92, 101, 267), (120, 123, 189, 188), (95, 259, 122, 22), (127, 20, 90, 194), (194, 90, 99, 265), (122, 125, 191, 190), (126, 2, 66, 192), (93, 257, 124, 21), (124, 127, 194, 193), (42, 237, 128, 6), (131, 18, 88, 197), (6, 128, 195, 41), (197, 88, 97, 261), (40, 251, 129, 19), (133, 17, 86, 199), (199, 86, 95, 262), (129, 131, 197, 196), (135, 16, 84, 201), (89, 254, 130, 18), (201, 84, 93, 258), (130, 133, 199, 198), (87, 250, 132, 17), (137, 15, 82, 204), (204, 82, 91, 256), (132, 135, 201, 200), (136, 3, 63, 202), (85, 247, 134, 16), (134, 137, 204, 203), (37, 215, 138, 5), (141, 13, 81, 207), (5, 138, 205, 38), (207, 81, 89, 252), (143, 12, 79, 209), (35, 216, 139, 14), (209, 79, 87, 253), (139, 141, 207, 206), (145, 11, 77, 211), (80, 218, 140, 13), (211, 77, 85, 249), (140, 143, 209, 208), (147, 10, 75, 214), (78, 220, 142, 12), (214, 75, 83, 246), (142, 145, 211, 210), (146, 4, 61, 212), (76, 223, 144, 11), (144, 147, 214, 213), (216, 217, 141, 139), (218, 219, 143, 140), (160, 177, 216, 35), (220, 221, 145, 142), (235, 248, 218, 80), (223, 224, 147, 144), (175, 245, 220, 78), (222, 60, 4, 146), (173, 243, 223, 76), (151, 33, 112, 227), (54, 240, 148, 9), (227, 112, 241, 242), (9, 148, 225, 53), (153, 32, 110, 229), (52, 278, 149, 34), (229, 110, 167, 168), (149, 151, 227, 226), (155, 31, 108, 231), (113, 281, 150, 33), (231, 108, 165, 166), (150, 153, 229, 228), (157, 30, 106, 234), (111, 277, 152, 32), (234, 106, 163, 164), (152, 155, 231, 230), (156, 0, 72, 232), (109, 275, 154, 31), (154, 157, 234, 233), (251, 252, 131, 129), (260, 261, 121, 119), (269, 270, 58, 68), (278, 279, 151, 149), (244, 64, 3, 136), (247, 246, 137, 134), (250, 249, 135, 132), (254, 253, 133, 130), (255, 67, 2, 126), (257, 256, 127, 124), (259, 258, 125, 122), (263, 262, 123, 120), (264, 70, 1, 116), (266, 265, 117, 114), (268, 267, 115, 56), (272, 271, 55, 59), (273, 73, 0, 156), (275, 274, 157, 154), (277, 276, 155, 152), (281, 280, 153, 150)])
_uv = me_cube_006.uv_layers.new(name='UVMap')
_uv.uv.foreach_set('vector', [0.375, 0.4707, 0.375, 0.4747, 0.375, 0.4747, 0.375, 0.4707, 0.375, 0.4707, 0.375, 0.4747, 0.375, 0.4747, 0.375, 0.4707, 0.375, 0.4707, 0.375, 0.4747, 0.375, 0.4747, 0.375, 0.4707, 0.375, 0.4707, 0.375, 0.4747, 0.375, 0.4747, 0.375, 0.4707, 0.375, 0.4707, 0.375, 0.4747, 0.375, 0.4747, 0.375, 0.4707, 0.375, 0.4707, 0.375, 0.4747, 0.375, 0.4747, 0.375, 0.4707, 0.375, 0.2753, 0.375, 0.2793, 0.375, 0.2793, 0.375, 0.2753, 0.375, 0.3232, 0.375, 0.3232, 0.375, 0.3271, 0.375, 0.3271, 0.375, 0.3271, 0.375, 0.3311, 0.375, 0.3311, 0.375, 0.3271, 0.375, 0.375, 0.375, 0.379, 0.375, 0.379, 0.375, 0.375, 0.375, 0.4229, 0.375, 0.4268, 0.375, 0.4268, 0.375, 0.4229, 0.375, 0.2753, 0.375, 0.2793, 0.375, 0.2793, 0.375, 0.2753, 0.375, 0.3232, 0.375, 0.3232, 0.375, 0.3271, 0.375, 0.3271, 0.375, 0.3271, 0.375, 0.3311, 0.375, 0.3311, 0.375, 0.3271, 0.375, 0.375, 0.375, 0.379, 0.375, 0.379, 0.375, 0.375, 0.375, 0.4229, 0.375, 0.4268, 0.375, 0.4268, 0.375, 0.4229, 0.375, 0.2753, 0.375, 0.2793, 0.375, 0.2793, 0.375, 0.2753, 0.375, 0.3232, 0.375, 0.3232, 0.375, 0.3271, 0.375, 0.3271, 0.375, 0.3271, 0.375, 0.3311, 0.375, 0.3311, 0.375, 0.3271, 0.375, 0.375, 0.375, 0.379, 0.375, 0.379, 0.375, 0.375, 0.375, 0.4229, 0.375, 0.4268, 0.375, 0.4268, 0.375, 0.4229, 0.375, 0.2753, 0.375, 0.2793, 0.375, 0.2793, 0.375, 0.2753, 0.375, 0.3232, 0.375, 0.3232, 0.375, 0.3271, 0.375, 0.3271, 0.375, 0.3271, 0.375, 0.3311, 0.375, 0.3311, 0.375, 0.3271, 0.375, 0.375, 0.375, 0.379, 0.375, 0.379, 0.375, 0.375, 0.375, 0.4229, 0.375, 0.4268, 0.375, 0.4268, 0.375, 0.4229, 0.375, 0.2753, 0.375, 0.2793, 0.375, 0.2793, 0.375, 0.2753, 0.375, 0.3232, 0.375, 0.3232, 0.375, 0.3271, 0.375, 0.3271, 0.375, 0.371, 0.375, 0.371, 0.375, 0.375, 0.375, 0.375, 0.375, 0.4189, 0.375, 0.4189, 0.375, 0.4229, 0.375, 0.4229, 0.375, 0.4667, 0.375, 0.4667, 0.375, 0.4707, 0.375, 0.4707, 0.375, 0.2753, 0.375, 0.2793, 0.375, 0.2793, 0.375, 0.2753, 0.375, 0.2793, 0.375, 0.2833, 0.375, 0.2833, 0.375, 0.2793, 0.375, 0.3271, 0.375, 0.3311, 0.375, 0.3311, 0.375, 0.3271, 0.375, 0.375, 0.375, 0.379, 0.375, 0.379, 0.375, 0.375, 0.375, 0.4229, 0.375, 0.4268, 0.375, 0.4268, 0.375, 0.4229, 0.375, 0.3232, 0.375, 0.3232, 0.375, 0.3271, 0.375, 0.3271, 0.375, 0.2753, 0.375, 0.2793, 0.375, 0.2793, 0.375, 0.2753, 0.375, 0.2753, 0.375, 0.2793, 0.375, 0.2793, 0.375, 0.2753, 0.375, 0.2753, 0.375, 0.2793, 0.375, 0.2793, 0.375, 0.2753, 0.375, 0.2793, 0.375, 0.2833, 0.375, 0.2833, 0.375, 0.2793, 0.375, 0.2753, 0.375, 0.2793, 0.375, 0.2793, 0.375, 0.2753, 0.375, 0.2753, 0.375, 0.2793, 0.375, 0.2793, 0.375, 0.2753, 0.375, 0.2793, 0.375, 0.2833, 0.375, 0.2833, 0.375, 0.2793, 0.375, 0.2753, 0.375, 0.2793, 0.375, 0.2793, 0.375, 0.2753, 0.375, 0.2753, 0.375, 0.2793, 0.375, 0.2793, 0.375, 0.2753, 0.375, 0.2793, 0.375, 0.2833, 0.375, 0.2833, 0.375, 0.2793, 0.375, 0.2753, 0.375, 0.2793, 0.375, 0.2793, 0.375, 0.2753, 0.375, 0.2793, 0.375, 0.2833, 0.375, 0.2833, 0.375, 0.2793, 0.375, 0.2753, 0.375, 0.2793, 0.375, 0.2793, 0.375, 0.2753, 0.375, 0.2753, 0.375, 0.2793, 0.375, 0.2793, 0.375, 0.2753, 0.375, 0.4707, 0.375, 0.4747, 0.375, 0.4747, 0.375, 0.4707, 0.375, 0.4707, 0.375, 0.4747, 0.375, 0.4747, 0.375, 0.4707, 0.375, 0.4707, 0.375, 0.4747, 0.375, 0.4747, 0.375, 0.4707, 0.375, 0.4707, 0.375, 0.4747, 0.375, 0.4747, 0.375, 0.4707, 0.375, 0.4707, 0.375, 0.4747, 0.375, 0.4747, 0.375, 0.4707, 0.375, 0.4707, 0.375, 0.4747, 0.375, 0.4747, 0.375, 0.4707, 0.375, 0.4667, 0.375, 0.4667, 0.375, 0.4707, 0.375, 0.4707, 0.375, 0.4667, 0.375, 0.4667, 0.375, 0.4707, 0.375, 0.4707, 0.375, 0.4189, 0.375, 0.4189, 0.375, 0.4229, 0.375, 0.4229, 0.375, 0.4189, 0.375, 0.4189, 0.375, 0.4229, 0.375, 0.4229, 0.375, 0.371, 0.375, 0.371, 0.375, 0.375, 0.375, 0.375, 0.375, 0.371, 0.375, 0.371, 0.375, 0.375, 0.375, 0.375, 0.375, 0.2793, 0.375, 0.2833, 0.375, 0.2833, 0.375, 0.2793, 0.375, 0.4707, 0.375, 0.4747, 0.375, 0.4747, 0.375, 0.4707, 0.375, 0.4667, 0.375, 0.4667, 0.375, 0.4707, 0.375, 0.4707, 0.375, 0.4189, 0.375, 0.4189, 0.375, 0.4229, 0.375, 0.4229, 0.375, 0.4229, 0.375, 0.4268, 0.375, 0.4268, 0.375, 0.4229, 0.375, 0.375, 0.375, 0.379, 0.375, 0.379, 0.375, 0.375, 0.375, 0.371, 0.375, 0.371, 0.375, 0.375, 0.375, 0.375, 0.375, 0.2793, 0.375, 0.2833, 0.375, 0.2833, 0.375, 0.2793, 0.375, 0.3271, 0.375, 0.3311, 0.375, 0.3311, 0.375, 0.3271, 0.375, 0.4707, 0.375, 0.4747, 0.375, 0.4747, 0.375, 0.4707, 0.375, 0.4667, 0.375, 0.4667, 0.375, 0.4707, 0.375, 0.4707, 0.375, 0.4189, 0.375, 0.4189, 0.375, 0.4229, 0.375, 0.4229, 0.375, 0.4229, 0.375, 0.4268, 0.375, 0.4268, 0.375, 0.4229, 0.375, 0.375, 0.375, 0.379, 0.375, 0.379, 0.375, 0.375, 0.375, 0.371, 0.375, 0.371, 0.375, 0.375, 0.375, 0.375, 0.375, 0.2793, 0.375, 0.2833, 0.375, 0.2833, 0.375, 0.2793, 0.375, 0.3271, 0.375, 0.3311, 0.375, 0.3311, 0.375, 0.3271, 0.375, 0.4707, 0.375, 0.4747, 0.375, 0.4747, 0.375, 0.4707, 0.375, 0.4667, 0.375, 0.4667, 0.375, 0.4707, 0.375, 0.4707, 0.375, 0.4189, 0.375, 0.4189, 0.375, 0.4229, 0.375, 0.4229, 0.375, 0.4229, 0.375, 0.4268, 0.375, 0.4268, 0.375, 0.4229, 0.375, 0.375, 0.375, 0.379, 0.375, 0.379, 0.375, 0.375, 0.375, 0.371, 0.375, 0.371, 0.375, 0.375, 0.375, 0.375, 0.375, 0.2793, 0.375, 0.2833, 0.375, 0.2833, 0.375, 0.2793, 0.375, 0.3271, 0.375, 0.3311, 0.375, 0.3311, 0.375, 0.3271, 0.375, 0.4707, 0.375, 0.4747, 0.375, 0.4747, 0.375, 0.4707, 0.375, 0.4229, 0.375, 0.4268, 0.375, 0.4268, 0.375, 0.4229, 0.375, 0.4229, 0.375, 0.4268, 0.375, 0.4268, 0.375, 0.4229, 0.375, 0.375, 0.375, 0.379, 0.375, 0.379, 0.375, 0.375, 0.375, 0.375, 0.375, 0.379, 0.375, 0.379, 0.375, 0.375, 0.375, 0.3271, 0.375, 0.3311, 0.375, 0.3311, 0.375, 0.3271, 0.375, 0.3271, 0.375, 0.3311, 0.375, 0.3311, 0.375, 0.3271, 0.375, 0.2793, 0.375, 0.2833, 0.375, 0.2833, 0.375, 0.2793, 0.375, 0.2314, 0.375, 0.2753, 0.375, 0.2753, 0.375, 0.2314, 0.375, 0.3232, 0.375, 0.3271, 0.375, 0.3271, 0.375, 0.3232, 0.375, 0.2314, 0.375, 0.2753, 0.375, 0.2753, 0.375, 0.2314, 0.375, 0.3232, 0.375, 0.3271, 0.375, 0.3271, 0.375, 0.3232, 0.375, 0.2793, 0.375, 0.2833, 0.375, 0.2833, 0.375, 0.2793, 0.375, 0.371, 0.375, 0.375, 0.375, 0.375, 0.375, 0.371, 0.375, 0.371, 0.375, 0.375, 0.375, 0.375, 0.375, 0.371, 0.375, 0.2833, 0.375, 0.3232, 0.375, 0.3232, 0.375, 0.2833, 0.375, 0.4189, 0.375, 0.4229, 0.375, 0.4229, 0.375, 0.4189, 0.375, 0.3271, 0.375, 0.3311, 0.375, 0.3311, 0.375, 0.3271, 0.375, 0.4189, 0.375, 0.4229, 0.375, 0.4229, 0.375, 0.4189, 0.375, 0.3311, 0.375, 0.371, 0.375, 0.371, 0.375, 0.3311, 0.375, 0.375, 0.375, 0.379, 0.375, 0.379, 0.375, 0.375, 0.375, 0.4667, 0.375, 0.4707, 0.375, 0.4707, 0.375, 0.4667, 0.375, 0.4667, 0.375, 0.4707, 0.375, 0.4707, 0.375, 0.4667, 0.375, 0.379, 0.375, 0.4189, 0.375, 0.4189, 0.375, 0.379, 0.375, 0.4747, 0.375, 0.5186, 0.375, 0.5186, 0.375, 0.4747, 0.375, 0.4229, 0.375, 0.4268, 0.375, 0.4268, 0.375, 0.4229, 0.375, 0.4268, 0.375, 0.4667, 0.375, 0.4667, 0.375, 0.4268, 0.375, 0.2314, 0.375, 0.2753, 0.375, 0.2753, 0.375, 0.2314, 0.375, 0.3232, 0.375, 0.3271, 0.375, 0.3271, 0.375, 0.3232, 0.375, 0.2314, 0.375, 0.2753, 0.375, 0.2753, 0.375, 0.2314, 0.375, 0.3232, 0.375, 0.3271, 0.375, 0.3271, 0.375, 0.3232, 0.375, 0.2793, 0.375, 0.2833, 0.375, 0.2833, 0.375, 0.2793, 0.375, 0.371, 0.375, 0.375, 0.375, 0.375, 0.375, 0.371, 0.375, 0.371, 0.375, 0.375, 0.375, 0.375, 0.375, 0.371, 0.375, 0.2833, 0.375, 0.3232, 0.375, 0.3232, 0.375, 0.2833, 0.375, 0.4189, 0.375, 0.4229, 0.375, 0.4229, 0.375, 0.4189, 0.375, 0.3271, 0.375, 0.3311, 0.375, 0.3311, 0.375, 0.3271, 0.375, 0.4189, 0.375, 0.4229, 0.375, 0.4229, 0.375, 0.4189, 0.375, 0.3311, 0.375, 0.371, 0.375, 0.371, 0.375, 0.3311, 0.375, 0.375, 0.375, 0.379, 0.375, 0.379, 0.375, 0.375, 0.375, 0.4667, 0.375, 0.4707, 0.375, 0.4707, 0.375, 0.4667, 0.375, 0.4667, 0.375, 0.4707, 0.375, 0.4707, 0.375, 0.4667, 0.375, 0.379, 0.375, 0.4189, 0.375, 0.4189, 0.375, 0.379, 0.375, 0.4747, 0.375, 0.5186, 0.375, 0.5186, 0.375, 0.4747, 0.375, 0.4229, 0.375, 0.4268, 0.375, 0.4268, 0.375, 0.4229, 0.375, 0.4268, 0.375, 0.4667, 0.375, 0.4667, 0.375, 0.4268, 0.375, 0.2314, 0.375, 0.2753, 0.375, 0.2753, 0.375, 0.2314, 0.375, 0.3232, 0.375, 0.3271, 0.375, 0.3271, 0.375, 0.3232, 0.375, 0.2314, 0.375, 0.2753, 0.375, 0.2753, 0.375, 0.2314, 0.375, 0.3232, 0.375, 0.3271, 0.375, 0.3271, 0.375, 0.3232, 0.375, 0.2793, 0.375, 0.2833, 0.375, 0.2833, 0.375, 0.2793, 0.375, 0.371, 0.375, 0.375, 0.375, 0.375, 0.375, 0.371, 0.375, 0.371, 0.375, 0.375, 0.375, 0.375, 0.375, 0.371, 0.375, 0.2833, 0.375, 0.3232, 0.375, 0.3232, 0.375, 0.2833, 0.375, 0.4189, 0.375, 0.4229, 0.375, 0.4229, 0.375, 0.4189, 0.375, 0.3271, 0.375, 0.3311, 0.375, 0.3311, 0.375, 0.3271, 0.375, 0.4189, 0.375, 0.4229, 0.375, 0.4229, 0.375, 0.4189, 0.375, 0.3311, 0.375, 0.371, 0.375, 0.371, 0.375, 0.3311, 0.375, 0.375, 0.375, 0.379, 0.375, 0.379, 0.375, 0.375, 0.375, 0.4667, 0.375, 0.4707, 0.375, 0.4707, 0.375, 0.4667, 0.375, 0.4667, 0.375, 0.4707, 0.375, 0.4707, 0.375, 0.4667, 0.375, 0.379, 0.375, 0.4189, 0.375, 0.4189, 0.375, 0.379, 0.375, 0.4747, 0.375, 0.5186, 0.375, 0.5186, 0.375, 0.4747, 0.375, 0.4229, 0.375, 0.4268, 0.375, 0.4268, 0.375, 0.4229, 0.375, 0.4268, 0.375, 0.4667, 0.375, 0.4667, 0.375, 0.4268, 0.375, 0.2314, 0.375, 0.2753, 0.375, 0.2753, 0.375, 0.2314, 0.375, 0.3232, 0.375, 0.3271, 0.375, 0.3271, 0.375, 0.3232, 0.375, 0.2314, 0.375, 0.2753, 0.375, 0.2753, 0.375, 0.2314, 0.375, 0.3232, 0.375, 0.3271, 0.375, 0.3271, 0.375, 0.3232, 0.375, 0.371, 0.375, 0.375, 0.375, 0.375, 0.375, 0.371, 0.375, 0.2793, 0.375, 0.2833, 0.375, 0.2833, 0.375, 0.2793, 0.375, 0.371, 0.375, 0.375, 0.375, 0.375, 0.375, 0.371, 0.375, 0.2833, 0.375, 0.3232, 0.375, 0.3232, 0.375, 0.2833, 0.375, 0.4189, 0.375, 0.4229, 0.375, 0.4229, 0.375, 0.4189, 0.375, 0.3271, 0.375, 0.3311, 0.375, 0.3311, 0.375, 0.3271, 0.375, 0.4189, 0.375, 0.4229, 0.375, 0.4229, 0.375, 0.4189, 0.375, 0.3311, 0.375, 0.371, 0.375, 0.371, 0.375, 0.3311, 0.375, 0.4667, 0.375, 0.4707, 0.375, 0.4707, 0.375, 0.4667, 0.375, 0.375, 0.375, 0.379, 0.375, 0.379, 0.375, 0.375, 0.375, 0.4667, 0.375, 0.4707, 0.375, 0.4707, 0.375, 0.4667, 0.375, 0.379, 0.375, 0.4189, 0.375, 0.4189, 0.375, 0.379, 0.375, 0.4747, 0.375, 0.5186, 0.375, 0.5186, 0.375, 0.4747, 0.375, 0.4229, 0.375, 0.4268, 0.375, 0.4268, 0.375, 0.4229, 0.375, 0.4268, 0.375, 0.4667, 0.375, 0.4667, 0.375, 0.4268, 0.375, 0.2833, 0.375, 0.3232, 0.375, 0.3232, 0.375, 0.2833, 0.375, 0.3311, 0.375, 0.371, 0.375, 0.371, 0.375, 0.3311, 0.375, 0.2793, 0.375, 0.2833, 0.375, 0.2833, 0.375, 0.2793, 0.375, 0.379, 0.375, 0.4189, 0.375, 0.4189, 0.375, 0.379, 0.375, 0.3271, 0.375, 0.3311, 0.375, 0.3311, 0.375, 0.3271, 0.375, 0.4268, 0.375, 0.4667, 0.375, 0.4667, 0.375, 0.4268, 0.375, 0.375, 0.375, 0.379, 0.375, 0.379, 0.375, 0.375, 0.375, 0.4747, 0.375, 0.5186, 0.375, 0.5186, 0.375, 0.4747, 0.375, 0.4229, 0.375, 0.4268, 0.375, 0.4268, 0.375, 0.4229, 0.375, 0.3232, 0.375, 0.3271, 0.375, 0.3271, 0.375, 0.3232, 0.375, 0.2314, 0.375, 0.2753, 0.375, 0.2753, 0.375, 0.2314, 0.375, 0.3232, 0.375, 0.3271, 0.375, 0.3271, 0.375, 0.3232, 0.375, 0.2314, 0.375, 0.2753, 0.375, 0.2753, 0.375, 0.2314, 0.375, 0.371, 0.375, 0.375, 0.375, 0.375, 0.375, 0.371, 0.375, 0.2793, 0.375, 0.2833, 0.375, 0.2833, 0.375, 0.2793, 0.375, 0.371, 0.375, 0.375, 0.375, 0.375, 0.375, 0.371, 0.375, 0.2833, 0.375, 0.3232, 0.375, 0.3232, 0.375, 0.2833, 0.375, 0.4189, 0.375, 0.4229, 0.375, 0.4229, 0.375, 0.4189, 0.375, 0.3271, 0.375, 0.3311, 0.375, 0.3311, 0.375, 0.3271, 0.375, 0.4189, 0.375, 0.4229, 0.375, 0.4229, 0.375, 0.4189, 0.375, 0.3311, 0.375, 0.371, 0.375, 0.371, 0.375, 0.3311, 0.375, 0.4667, 0.375, 0.4707, 0.375, 0.4707, 0.375, 0.4667, 0.375, 0.375, 0.375, 0.379, 0.375, 0.379, 0.375, 0.375, 0.375, 0.4667, 0.375, 0.4707, 0.375, 0.4707, 0.375, 0.4667, 0.375, 0.379, 0.375, 0.4189, 0.375, 0.4189, 0.375, 0.379, 0.375, 0.4747, 0.375, 0.5186, 0.375, 0.5186, 0.375, 0.4747, 0.375, 0.4229, 0.375, 0.4268, 0.375, 0.4268, 0.375, 0.4229, 0.375, 0.4268, 0.375, 0.4667, 0.375, 0.4667, 0.375, 0.4268, 0.375, 0.2833, 0.375, 0.3232, 0.375, 0.3232, 0.375, 0.2833, 0.375, 0.2833, 0.375, 0.3232, 0.375, 0.3232, 0.375, 0.2833, 0.375, 0.2833, 0.375, 0.3232, 0.375, 0.3232, 0.375, 0.2833, 0.375, 0.2833, 0.375, 0.3232, 0.375, 0.3232, 0.375, 0.2833, 0.375, 0.4747, 0.375, 0.5186, 0.375, 0.5186, 0.375, 0.4747, 0.375, 0.4268, 0.375, 0.4667, 0.375, 0.4667, 0.375, 0.4268, 0.375, 0.379, 0.375, 0.4189, 0.375, 0.4189, 0.375, 0.379, 0.375, 0.3311, 0.375, 0.371, 0.375, 0.371, 0.375, 0.3311, 0.375, 0.4747, 0.375, 0.5186, 0.375, 0.5186, 0.375, 0.4747, 0.375, 0.4268, 0.375, 0.4667, 0.375, 0.4667, 0.375, 0.4268, 0.375, 0.379, 0.375, 0.4189, 0.375, 0.4189, 0.375, 0.379, 0.375, 0.3311, 0.375, 0.371, 0.375, 0.371, 0.375, 0.3311, 0.375, 0.4747, 0.375, 0.5186, 0.375, 0.5186, 0.375, 0.4747, 0.375, 0.4268, 0.375, 0.4667, 0.375, 0.4667, 0.375, 0.4268, 0.375, 0.379, 0.375, 0.4189, 0.375, 0.4189, 0.375, 0.379, 0.375, 0.3311, 0.375, 0.371, 0.375, 0.371, 0.375, 0.3311, 0.375, 0.4747, 0.375, 0.5186, 0.375, 0.5186, 0.375, 0.4747, 0.375, 0.4268, 0.375, 0.4667, 0.375, 0.4667, 0.375, 0.4268, 0.375, 0.379, 0.375, 0.4189, 0.375, 0.4189, 0.375, 0.379, 0.375, 0.3311, 0.375, 0.371, 0.375, 0.371, 0.375, 0.3311])
me_cube_006.materials.append(mat_materiais_002)
me_cube_006.use_remesh_preserve_volume = False
me_cube_006.use_remesh_preserve_attributes = False
me_cube_006.use_mirror_vertex_groups = False
me_cube_006.update()

# ---- objects
ob_cal_ada = bpy.data.objects.new('Calçada', me_cube_002)
ob_cal_ada_001 = bpy.data.objects.new('Calçada.001', me_cube_004)
ob_estrada = bpy.data.objects.new('Estrada', me_cube_005)
ob_estrada_001 = bpy.data.objects.new('Estrada.001', me_cube_006)

# ---- transforms, parenting, visibility, modifiers, constraints
ob_cal_ada.location = (0.0, 0.0, 0.1106)
ob_cal_ada.scale = (1.0, 1.0, -0.2106)
ob_cal_ada.lock_rotations_4d = False
ob_cal_ada.empty_display_type = 'ARROWS'
ob_cal_ada.lineart.crease_threshold = 0.0
ob_cal_ada_001.location = (0.0, 0.0, 0.1106)
ob_cal_ada_001.scale = (1.0, 1.0, -0.2106)
ob_cal_ada_001.lock_rotations_4d = False
ob_cal_ada_001.empty_display_type = 'ARROWS'
ob_cal_ada_001.lineart.crease_threshold = 0.0
ob_estrada.location = (0.0, 0.0, 0.1106)
ob_estrada.scale = (1.0, 1.0, -0.2106)
ob_estrada.lock_rotations_4d = False
ob_estrada.empty_display_type = 'ARROWS'
ob_estrada.lineart.crease_threshold = 0.0
ob_estrada_001.location = (0.0, 0.0, 0.1106)
ob_estrada_001.scale = (1.0, 1.0, -0.2106)
ob_estrada_001.lock_rotations_4d = False
ob_estrada_001.empty_display_type = 'ARROWS'
ob_estrada_001.lineart.crease_threshold = 0.0

# ---- collection membership
col_collection.objects.link(ob_cal_ada)
col_collection.objects.link(ob_cal_ada_001)
col_collection.objects.link(ob_estrada)
col_collection.objects.link(ob_estrada_001)

# ---- scene / render settings (as saved in the file)
scene.frame_start = 1; scene.frame_end = 250; scene.frame_set(53)
scene.render.engine = 'BLENDER_EEVEE_NEXT'
scene.cycles.use_denoising = False
scene.cycles.samples = 128
scene.cycles.sampling_pattern = 'TABULATED_SOBOL'
scene.cycles.use_adaptive_sampling = False
scene.cycles.use_light_tree = False
scene.view_settings.view_transform = 'Filmic'
bpy.context.view_layer.update()

# ---- added for rendering (the .blend has no active camera and no usable light): camera, sun
cam_auto = bpy.data.cameras.new('AutoCamera')
cam_auto.lens = 50.0
cam_auto.sensor_width = 36.0
cam_auto.clip_end = 1000.0
ob_auto_camera = bpy.data.objects.new('AutoCamera', cam_auto)
scene.collection.objects.link(ob_auto_camera)
ob_auto_camera.location = (16.1481, -24.5318, 16.4821)
ob_auto_camera.rotation_euler = (1.09748, -7.21219e-08, 0.694738)
scene.camera = ob_auto_camera
light_auto_sun = bpy.data.lights.new('AutoSun', 'SUN')
light_auto_sun.energy = 3.0
light_auto_sun.angle = 0.0523599
ob_auto_sun = bpy.data.objects.new('AutoSun', light_auto_sun)
scene.collection.objects.link(ob_auto_sun)
ob_auto_sun.rotation_euler = (0.872665, 0.174533, 0.523599)
bpy.context.view_layer.update()
